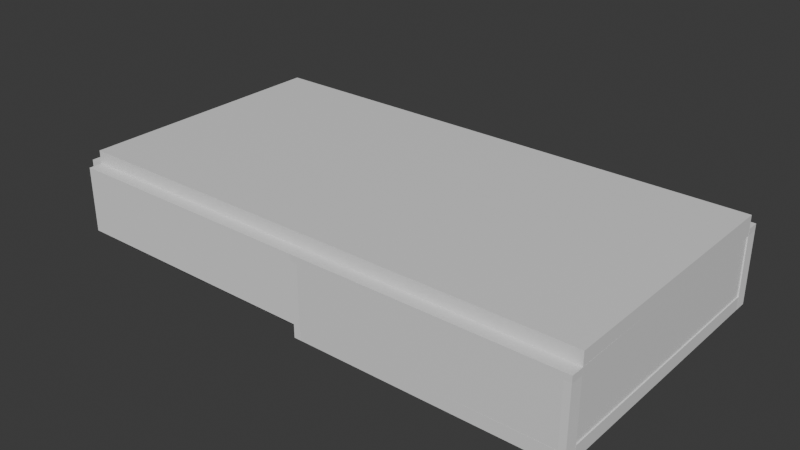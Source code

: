# Source: Trampoline_Park.blend  (saved by Blender 4.0.36; exported with 4.5.12 LTS)
import bpy
from mathutils import Matrix  # noqa: F401  (used for matrix-valued properties, if any)

bpy.ops.wm.read_factory_settings(use_empty=True)
scene = bpy.context.scene
scene.name = 'Scene'

# ---- collections
col_trampoline_park = bpy.data.collections.new('Trampoline Park'); scene.collection.children.link(col_trampoline_park)
col_entrance = bpy.data.collections.new('Entrance'); col_trampoline_park.children.link(col_entrance)
col_cash_register = bpy.data.collections.new('Cash Register'); col_trampoline_park.children.link(col_cash_register)
col_atm = bpy.data.collections.new('ATM'); col_trampoline_park.children.link(col_atm)

# ---- materials (node trees are filled in below, after node groups)
mat_material = bpy.data.materials.new('Material')
mat_material.alpha_threshold = 0.0
mat_material.roughness = 0.5
mat_material.line_color = (0.0, 0.0, 0.0, 1.0)
mat_material_001 = bpy.data.materials.new('Material.001')
mat_material_001.alpha_threshold = 0.0
mat_material_001.roughness = 0.5
mat_material_001.line_color = (0.0, 0.0, 0.0, 1.0)
mat_material_002 = bpy.data.materials.new('Material.002')
mat_material_002.alpha_threshold = 0.0
mat_material_002.roughness = 0.5
mat_material_002.line_color = (0.0, 0.0, 0.0, 1.0)
mat_material_013 = bpy.data.materials.new('Material.013')
mat_material_013.alpha_threshold = 0.0
mat_material_013.roughness = 0.5
mat_material_013.line_color = (0.0, 0.0, 0.0, 1.0)
mat_material_006 = bpy.data.materials.new('Material.006')
mat_material_006.alpha_threshold = 0.0
mat_material_006.roughness = 0.5
mat_material_006.line_color = (0.0, 0.0, 0.0, 1.0)
mat_material_007 = bpy.data.materials.new('Material.007')
mat_material_007.alpha_threshold = 0.0
mat_material_007.roughness = 0.5
mat_material_007.line_color = (0.0, 0.0, 0.0, 1.0)
mat_material_009 = bpy.data.materials.new('Material.009')
mat_material_009.alpha_threshold = 0.0
mat_material_009.roughness = 0.5
mat_material_009.line_color = (0.0, 0.0, 0.0, 1.0)
mat_material_011 = bpy.data.materials.new('Material.011')
mat_material_011.alpha_threshold = 0.0
mat_material_011.roughness = 0.5
mat_material_011.line_color = (0.0, 0.0, 0.0, 1.0)
mat_material_012 = bpy.data.materials.new('Material.012')
mat_material_012.alpha_threshold = 0.0
mat_material_012.roughness = 0.5
mat_material_012.line_color = (0.0, 0.0, 0.0, 1.0)
mat_material_017 = bpy.data.materials.new('Material.017')
mat_material_017.alpha_threshold = 0.0
mat_material_017.roughness = 0.5
mat_material_017.line_color = (0.0, 0.0, 0.0, 1.0)
mat_material_015 = bpy.data.materials.new('Material.015')
mat_material_015.alpha_threshold = 0.0
mat_material_015.roughness = 0.5
mat_material_015.line_color = (0.0, 0.0, 0.0, 1.0)
mat_material_016 = bpy.data.materials.new('Material.016')
mat_material_016.alpha_threshold = 0.0
mat_material_016.roughness = 0.5
mat_material_016.line_color = (0.0, 0.0, 0.0, 1.0)
mat_material_003 = bpy.data.materials.new('Material.003')
mat_material_003.alpha_threshold = 0.0
mat_material_003.roughness = 0.5
mat_material_003.line_color = (0.0, 0.0, 0.0, 1.0)
mat_material_004 = bpy.data.materials.new('Material.004')
mat_material_004.alpha_threshold = 0.0
mat_material_004.roughness = 0.5
mat_material_004.line_color = (0.0, 0.0, 0.0, 1.0)
mat_material_010 = bpy.data.materials.new('Material.010')
mat_material_010.alpha_threshold = 0.0
mat_material_010.roughness = 0.5
mat_material_010.line_color = (0.0, 0.0, 0.0, 1.0)

# ---- material node trees
mat_material.use_nodes = True; mat_material.node_tree.nodes.clear()
_N = mat_material.node_tree.nodes; _L = mat_material.node_tree.links
n0 = _N.new('ShaderNodeOutputMaterial'); n0.name = 'Material Output'; n0.location = (300, 300)
n1 = _N.new('ShaderNodeBsdfPrincipled'); n1.name = 'Principled BSDF'; n1.location = (10, 300)
n1.inputs[3].default_value = 1.45
_L.new(n1.outputs[0], n0.inputs[0])
n0.is_active_output = True
mat_material_001.use_nodes = True; mat_material_001.node_tree.nodes.clear()
_N = mat_material_001.node_tree.nodes; _L = mat_material_001.node_tree.links
n0 = _N.new('ShaderNodeOutputMaterial'); n0.name = 'Material Output'; n0.location = (300, 300)
n1 = _N.new('ShaderNodeBsdfPrincipled'); n1.name = 'Principled BSDF'; n1.location = (10, 300)
n1.inputs[3].default_value = 1.45
_L.new(n1.outputs[0], n0.inputs[0])
n0.is_active_output = True
mat_material_002.use_nodes = True; mat_material_002.node_tree.nodes.clear()
_N = mat_material_002.node_tree.nodes; _L = mat_material_002.node_tree.links
n0 = _N.new('ShaderNodeOutputMaterial'); n0.name = 'Material Output'; n0.location = (300, 300)
n1 = _N.new('ShaderNodeBsdfPrincipled'); n1.name = 'Principled BSDF'; n1.location = (10, 300)
n1.inputs[3].default_value = 1.45
_L.new(n1.outputs[0], n0.inputs[0])
n0.is_active_output = True
mat_material_013.use_nodes = True; mat_material_013.node_tree.nodes.clear()
_N = mat_material_013.node_tree.nodes; _L = mat_material_013.node_tree.links
n0 = _N.new('ShaderNodeOutputMaterial'); n0.name = 'Material Output'; n0.location = (300, 300)
n1 = _N.new('ShaderNodeBsdfPrincipled'); n1.name = 'Principled BSDF'; n1.location = (10, 300)
n1.inputs[3].default_value = 1.45
_L.new(n1.outputs[0], n0.inputs[0])
n0.is_active_output = True
mat_material_006.use_nodes = True; mat_material_006.node_tree.nodes.clear()
_N = mat_material_006.node_tree.nodes; _L = mat_material_006.node_tree.links
n0 = _N.new('ShaderNodeOutputMaterial'); n0.name = 'Material Output'; n0.location = (300, 300)
n1 = _N.new('ShaderNodeBsdfPrincipled'); n1.name = 'Principled BSDF'; n1.location = (10, 300)
n1.inputs[3].default_value = 1.45
_L.new(n1.outputs[0], n0.inputs[0])
n0.is_active_output = True
mat_material_007.use_nodes = True; mat_material_007.node_tree.nodes.clear()
_N = mat_material_007.node_tree.nodes; _L = mat_material_007.node_tree.links
n0 = _N.new('ShaderNodeOutputMaterial'); n0.name = 'Material Output'; n0.location = (300, 300)
n1 = _N.new('ShaderNodeBsdfPrincipled'); n1.name = 'Principled BSDF'; n1.location = (10, 300)
n1.inputs[3].default_value = 1.45
_L.new(n1.outputs[0], n0.inputs[0])
n0.is_active_output = True
mat_material_009.use_nodes = True; mat_material_009.node_tree.nodes.clear()
_N = mat_material_009.node_tree.nodes; _L = mat_material_009.node_tree.links
n0 = _N.new('ShaderNodeOutputMaterial'); n0.name = 'Material Output'; n0.location = (300, 300)
n1 = _N.new('ShaderNodeBsdfPrincipled'); n1.name = 'Principled BSDF'; n1.location = (10, 300)
n1.inputs[3].default_value = 1.45
_L.new(n1.outputs[0], n0.inputs[0])
n0.is_active_output = True
mat_material_011.use_nodes = True; mat_material_011.node_tree.nodes.clear()
_N = mat_material_011.node_tree.nodes; _L = mat_material_011.node_tree.links
n0 = _N.new('ShaderNodeOutputMaterial'); n0.name = 'Material Output'; n0.location = (300, 300)
n1 = _N.new('ShaderNodeBsdfPrincipled'); n1.name = 'Principled BSDF'; n1.location = (10, 300)
n1.inputs[3].default_value = 1.45
_L.new(n1.outputs[0], n0.inputs[0])
n0.is_active_output = True
mat_material_012.use_nodes = True; mat_material_012.node_tree.nodes.clear()
_N = mat_material_012.node_tree.nodes; _L = mat_material_012.node_tree.links
n0 = _N.new('ShaderNodeOutputMaterial'); n0.name = 'Material Output'; n0.location = (300, 300)
n1 = _N.new('ShaderNodeBsdfPrincipled'); n1.name = 'Principled BSDF'; n1.location = (10, 300)
n1.inputs[3].default_value = 1.45
_L.new(n1.outputs[0], n0.inputs[0])
n0.is_active_output = True
mat_material_017.use_nodes = True; mat_material_017.node_tree.nodes.clear()
_N = mat_material_017.node_tree.nodes; _L = mat_material_017.node_tree.links
n0 = _N.new('ShaderNodeOutputMaterial'); n0.name = 'Material Output'; n0.location = (300, 300)
n1 = _N.new('ShaderNodeBsdfPrincipled'); n1.name = 'Principled BSDF'; n1.location = (10, 300)
n1.inputs[3].default_value = 1.45
_L.new(n1.outputs[0], n0.inputs[0])
n0.is_active_output = True
mat_material_015.use_nodes = True; mat_material_015.node_tree.nodes.clear()
_N = mat_material_015.node_tree.nodes; _L = mat_material_015.node_tree.links
n0 = _N.new('ShaderNodeOutputMaterial'); n0.name = 'Material Output'; n0.location = (300, 300)
n1 = _N.new('ShaderNodeBsdfPrincipled'); n1.name = 'Principled BSDF'; n1.location = (10, 300)
n1.inputs[3].default_value = 1.45
_L.new(n1.outputs[0], n0.inputs[0])
n0.is_active_output = True
mat_material_016.use_nodes = True; mat_material_016.node_tree.nodes.clear()
_N = mat_material_016.node_tree.nodes; _L = mat_material_016.node_tree.links
n0 = _N.new('ShaderNodeOutputMaterial'); n0.name = 'Material Output'; n0.location = (300, 300)
n1 = _N.new('ShaderNodeBsdfPrincipled'); n1.name = 'Principled BSDF'; n1.location = (10, 300)
n1.inputs[3].default_value = 1.45
_L.new(n1.outputs[0], n0.inputs[0])
n0.is_active_output = True
mat_material_003.use_nodes = True; mat_material_003.node_tree.nodes.clear()
_N = mat_material_003.node_tree.nodes; _L = mat_material_003.node_tree.links
n0 = _N.new('ShaderNodeOutputMaterial'); n0.name = 'Material Output'; n0.location = (300, 300)
n1 = _N.new('ShaderNodeBsdfPrincipled'); n1.name = 'Principled BSDF'; n1.location = (10, 300)
n1.inputs[3].default_value = 1.45
_L.new(n1.outputs[0], n0.inputs[0])
n0.is_active_output = True
mat_material_004.use_nodes = True; mat_material_004.node_tree.nodes.clear()
_N = mat_material_004.node_tree.nodes; _L = mat_material_004.node_tree.links
n0 = _N.new('ShaderNodeOutputMaterial'); n0.name = 'Material Output'; n0.location = (300, 300)
n1 = _N.new('ShaderNodeBsdfPrincipled'); n1.name = 'Principled BSDF'; n1.location = (10, 300)
n1.inputs[3].default_value = 1.45
_L.new(n1.outputs[0], n0.inputs[0])
n0.is_active_output = True
mat_material_010.use_nodes = True; mat_material_010.node_tree.nodes.clear()
_N = mat_material_010.node_tree.nodes; _L = mat_material_010.node_tree.links
n0 = _N.new('ShaderNodeOutputMaterial'); n0.name = 'Material Output'; n0.location = (300, 300)
n1 = _N.new('ShaderNodeBsdfPrincipled'); n1.name = 'Principled BSDF'; n1.location = (10, 300)
n1.inputs[3].default_value = 1.45
_L.new(n1.outputs[0], n0.inputs[0])
n0.is_active_output = True

# ---- world
world_world = bpy.data.worlds.new('World'); scene.world = world_world
world_world.use_nodes = True; world_world.node_tree.nodes.clear()
_N = world_world.node_tree.nodes; _L = world_world.node_tree.links
n0 = _N.new('ShaderNodeOutputWorld'); n0.name = 'World Output'; n0.location = (300, 300)
n1 = _N.new('ShaderNodeBackground'); n1.name = 'Background'; n1.location = (10, 300)
n1.inputs[0].default_value = (0.05088, 0.05088, 0.05088, 1.0)
_L.new(n1.outputs[0], n0.inputs[0])
n0.is_active_output = True
world_world.color = (0.05088, 0.05088, 0.05088)
world_world.use_sun_shadow = False
world_world.sun_shadow_jitter_overblur = 0.0

# ---- meshes
me_cube = bpy.data.meshes.new('Cube')
me_cube.from_pydata([(1.0, 1.0, 1.0), (1.0, 1.0, -1.0), (1.0, -1.0, 1.0), (1.0, -1.0, -1.0), (-1.0, 1.0, 1.0), (-1.0, 1.0, -1.0), (-1.0, -1.0, 1.0), (-1.0, -1.0, -1.0)], [], [(0, 4, 6, 2), (3, 2, 6, 7), (7, 6, 4, 5), (5, 1, 3, 7), (1, 0, 2, 3), (5, 4, 0, 1)])
_uv = me_cube.uv_layers.new(name='UVMap')
_uv.uv.foreach_set('vector', [0.625, 0.5, 0.875, 0.5, 0.875, 0.75, 0.625, 0.75, 0.375, 0.75, 0.625, 0.75, 0.625, 1.0, 0.375, 1.0, 0.375, 0.0, 0.625, 0.0, 0.625, 0.25, 0.375, 0.25, 0.125, 0.5, 0.375, 0.5, 0.375, 0.75, 0.125, 0.75, 0.375, 0.5, 0.625, 0.5, 0.625, 0.75, 0.375, 0.75, 0.375, 0.25, 0.625, 0.25, 0.625, 0.5, 0.375, 0.5])
me_cube.materials.append(mat_material)
me_cube.use_mirror_vertex_groups = False
me_cube.update()
me_cube_001 = bpy.data.meshes.new('Cube.001')
me_cube_001.from_pydata([(-1.0, -1.0, -1.0), (-1.0, -1.0, 1.0), (-1.0, 1.0, -1.0), (-1.0, 1.0, 1.0), (1.0, -1.0, -1.0), (1.0, -1.0, 1.0), (1.0, 1.0, -1.0), (1.0, 1.0, 1.0)], [], [(0, 1, 3, 2), (2, 3, 7, 6), (6, 7, 5, 4), (4, 5, 1, 0), (2, 6, 4, 0), (7, 3, 1, 5)])
_uv = me_cube_001.uv_layers.new(name='UVMap')
_uv.uv.foreach_set('vector', [0.375, 0.0, 0.625, 0.0, 0.625, 0.25, 0.375, 0.25, 0.375, 0.25, 0.625, 0.25, 0.625, 0.5, 0.375, 0.5, 0.375, 0.5, 0.625, 0.5, 0.625, 0.75, 0.375, 0.75, 0.375, 0.75, 0.625, 0.75, 0.625, 1.0, 0.375, 1.0, 0.125, 0.5, 0.375, 0.5, 0.375, 0.75, 0.125, 0.75, 0.625, 0.5, 0.875, 0.5, 0.875, 0.75, 0.625, 0.75])
me_cube_001.update()
me_cube_002 = bpy.data.meshes.new('Cube.002')
me_cube_002.from_pydata([(-1.0, -1.0, -1.0), (-1.0, -1.0, 1.0), (-1.0, 1.0, -1.0), (-1.0, 1.0, 1.0), (1.0, -1.0, -1.0), (1.0, -1.0, 1.0), (1.0, 1.0, -1.0), (1.0, 1.0, 1.0)], [], [(0, 1, 3, 2), (2, 3, 7, 6), (6, 7, 5, 4), (4, 5, 1, 0), (2, 6, 4, 0), (7, 3, 1, 5)])
_uv = me_cube_002.uv_layers.new(name='UVMap')
_uv.uv.foreach_set('vector', [0.375, 0.0, 0.625, 0.0, 0.625, 0.25, 0.375, 0.25, 0.375, 0.25, 0.625, 0.25, 0.625, 0.5, 0.375, 0.5, 0.375, 0.5, 0.625, 0.5, 0.625, 0.75, 0.375, 0.75, 0.375, 0.75, 0.625, 0.75, 0.625, 1.0, 0.375, 1.0, 0.125, 0.5, 0.375, 0.5, 0.375, 0.75, 0.125, 0.75, 0.625, 0.5, 0.875, 0.5, 0.875, 0.75, 0.625, 0.75])
me_cube_002.update()
me_cube_011 = bpy.data.meshes.new('Cube.011')
me_cube_011.from_pydata([(-1.0, -1.0, -0.9), (-1.0, -1.0, 0.9), (-1.0, 1.0, -0.9), (-1.0, 1.0, 0.9), (1.0, -1.0, -0.9), (1.0, -1.0, 0.9), (1.0, 1.0, -0.9), (1.0, 1.0, 0.9)], [], [(0, 1, 3, 2), (2, 3, 7, 6), (6, 7, 5, 4), (4, 5, 1, 0), (2, 6, 4, 0), (7, 3, 1, 5)])
_uv = me_cube_011.uv_layers.new(name='UVMap')
_uv.uv.foreach_set('vector', [0.375, 0.0, 0.625, 0.0, 0.625, 0.25, 0.375, 0.25, 0.375, 0.25, 0.625, 0.25, 0.625, 0.5, 0.375, 0.5, 0.375, 0.5, 0.625, 0.5, 0.625, 0.75, 0.375, 0.75, 0.375, 0.75, 0.625, 0.75, 0.625, 1.0, 0.375, 1.0, 0.125, 0.5, 0.375, 0.5, 0.375, 0.75, 0.125, 0.75, 0.625, 0.5, 0.875, 0.5, 0.875, 0.75, 0.625, 0.75])
me_cube_011.update()
me_cube_012 = bpy.data.meshes.new('Cube.012')
me_cube_012.from_pydata([(-1.0, -1.2, -0.15), (-1.0, -1.2, 0.15), (-1.0, 1.2, -0.15), (-1.0, 1.2, 0.15), (1.0, -1.2, -0.15), (1.0, -1.2, 0.15), (1.0, 1.2, -0.15), (1.0, 1.2, 0.15)], [], [(0, 1, 3, 2), (2, 3, 7, 6), (6, 7, 5, 4), (4, 5, 1, 0), (2, 6, 4, 0), (7, 3, 1, 5)])
_uv = me_cube_012.uv_layers.new(name='UVMap')
_uv.uv.foreach_set('vector', [0.375, 0.0, 0.625, 0.0, 0.625, 0.25, 0.375, 0.25, 0.375, 0.25, 0.625, 0.25, 0.625, 0.5, 0.375, 0.5, 0.375, 0.5, 0.625, 0.5, 0.625, 0.75, 0.375, 0.75, 0.375, 0.75, 0.625, 0.75, 0.625, 1.0, 0.375, 1.0, 0.125, 0.5, 0.375, 0.5, 0.375, 0.75, 0.125, 0.75, 0.625, 0.5, 0.875, 0.5, 0.875, 0.75, 0.625, 0.75])
me_cube_012.update()
me_cube_015 = bpy.data.meshes.new('Cube.015')
me_cube_015.from_pydata([(-1.0, -41.0, -1.0), (-1.0, -41.0, 1.0), (-1.0, -39.0, -1.0), (-1.0, -39.0, 1.0), (1.0, -41.0, -1.0), (1.0, -41.0, 1.0), (1.0, -39.0, -1.0), (1.0, -39.0, 1.0), (-1.0, -21.0, -1.0), (-1.0, -21.0, 1.0), (-1.0, -19.0, -1.0), (-1.0, -19.0, 1.0), (1.0, -21.0, -1.0), (1.0, -21.0, 1.0), (1.0, -19.0, -1.0), (1.0, -19.0, 1.0), (-1.0, -1.0, -1.0), (-1.0, -1.0, 1.0), (-1.0, 1.0, -1.0), (-1.0, 1.0, 1.0), (1.0, -1.0, -1.0), (1.0, -1.0, 1.0), (1.0, 1.0, -1.0), (1.0, 1.0, 1.0), (-1.0, 19.0, -1.0), (-1.0, 19.0, 1.0), (-1.0, 21.0, -1.0), (-1.0, 21.0, 1.0), (1.0, 19.0, -1.0), (1.0, 19.0, 1.0), (1.0, 21.0, -1.0), (1.0, 21.0, 1.0), (-1.0, 39.0, -1.0), (-1.0, 39.0, 1.0), (-1.0, 41.0, -1.0), (-1.0, 41.0, 1.0), (1.0, 39.0, -1.0), (1.0, 39.0, 1.0), (1.0, 41.0, -1.0), (1.0, 41.0, 1.0)], [], [(0, 1, 3, 2), (2, 3, 7, 6), (6, 7, 5, 4), (4, 5, 1, 0), (2, 6, 4, 0), (7, 3, 1, 5), (8, 9, 11, 10), (10, 11, 15, 14), (14, 15, 13, 12), (12, 13, 9, 8), (10, 14, 12, 8), (15, 11, 9, 13), (16, 17, 19, 18), (18, 19, 23, 22), (22, 23, 21, 20), (20, 21, 17, 16), (18, 22, 20, 16), (23, 19, 17, 21), (24, 25, 27, 26), (26, 27, 31, 30), (30, 31, 29, 28), (28, 29, 25, 24), (26, 30, 28, 24), (31, 27, 25, 29), (32, 33, 35, 34), (34, 35, 39, 38), (38, 39, 37, 36), (36, 37, 33, 32), (34, 38, 36, 32), (39, 35, 33, 37)])
_uv = me_cube_015.uv_layers.new(name='UVMap')
_uv.uv.foreach_set('vector', [0.375, 0.0, 0.625, 0.0, 0.625, 0.25, 0.375, 0.25, 0.375, 0.25, 0.625, 0.25, 0.625, 0.5, 0.375, 0.5, 0.375, 0.5, 0.625, 0.5, 0.625, 0.75, 0.375, 0.75, 0.375, 0.75, 0.625, 0.75, 0.625, 1.0, 0.375, 1.0, 0.125, 0.5, 0.375, 0.5, 0.375, 0.75, 0.125, 0.75, 0.625, 0.5, 0.875, 0.5, 0.875, 0.75, 0.625, 0.75, 0.375, 0.0, 0.625, 0.0, 0.625, 0.25, 0.375, 0.25, 0.375, 0.25, 0.625, 0.25, 0.625, 0.5, 0.375, 0.5, 0.375, 0.5, 0.625, 0.5, 0.625, 0.75, 0.375, 0.75, 0.375, 0.75, 0.625, 0.75, 0.625, 1.0, 0.375, 1.0, 0.125, 0.5, 0.375, 0.5, 0.375, 0.75, 0.125, 0.75, 0.625, 0.5, 0.875, 0.5, 0.875, 0.75, 0.625, 0.75, 0.375, 0.0, 0.625, 0.0, 0.625, 0.25, 0.375, 0.25, 0.375, 0.25, 0.625, 0.25, 0.625, 0.5, 0.375, 0.5, 0.375, 0.5, 0.625, 0.5, 0.625, 0.75, 0.375, 0.75, 0.375, 0.75, 0.625, 0.75, 0.625, 1.0, 0.375, 1.0, 0.125, 0.5, 0.375, 0.5, 0.375, 0.75, 0.125, 0.75, 0.625, 0.5, 0.875, 0.5, 0.875, 0.75, 0.625, 0.75, 0.375, 0.0, 0.625, 0.0, 0.625, 0.25, 0.375, 0.25, 0.375, 0.25, 0.625, 0.25, 0.625, 0.5, 0.375, 0.5, 0.375, 0.5, 0.625, 0.5, 0.625, 0.75, 0.375, 0.75, 0.375, 0.75, 0.625, 0.75, 0.625, 1.0, 0.375, 1.0, 0.125, 0.5, 0.375, 0.5, 0.375, 0.75, 0.125, 0.75, 0.625, 0.5, 0.875, 0.5, 0.875, 0.75, 0.625, 0.75, 0.375, 0.0, 0.625, 0.0, 0.625, 0.25, 0.375, 0.25, 0.375, 0.25, 0.625, 0.25, 0.625, 0.5, 0.375, 0.5, 0.375, 0.5, 0.625, 0.5, 0.625, 0.75, 0.375, 0.75, 0.375, 0.75, 0.625, 0.75, 0.625, 1.0, 0.375, 1.0, 0.125, 0.5, 0.375, 0.5, 0.375, 0.75, 0.125, 0.75, 0.625, 0.5, 0.875, 0.5, 0.875, 0.75, 0.625, 0.75])
me_cube_015.update()
me_cube_020 = bpy.data.meshes.new('Cube.020')
me_cube_020.from_pydata([(-1.0, -1.0, -0.9), (-1.0, -1.0, 0.9), (-1.0, 1.0, -0.9), (-1.0, 1.0, 0.9), (1.0, -1.0, -0.9), (1.0, -1.0, 0.9), (1.0, 1.0, -0.9), (1.0, 1.0, 0.9)], [], [(0, 1, 3, 2), (2, 3, 7, 6), (6, 7, 5, 4), (4, 5, 1, 0), (2, 6, 4, 0), (7, 3, 1, 5)])
_uv = me_cube_020.uv_layers.new(name='UVMap')
_uv.uv.foreach_set('vector', [0.375, 0.0, 0.625, 0.0, 0.625, 0.25, 0.375, 0.25, 0.375, 0.25, 0.625, 0.25, 0.625, 0.5, 0.375, 0.5, 0.375, 0.5, 0.625, 0.5, 0.625, 0.75, 0.375, 0.75, 0.375, 0.75, 0.625, 0.75, 0.625, 1.0, 0.375, 1.0, 0.125, 0.5, 0.375, 0.5, 0.375, 0.75, 0.125, 0.75, 0.625, 0.5, 0.875, 0.5, 0.875, 0.75, 0.625, 0.75])
me_cube_020.update()
me_cube_021 = bpy.data.meshes.new('Cube.021')
me_cube_021.from_pydata([(-1.0, -1.2, -0.15), (-1.0, -1.2, 0.15), (-1.0, 1.2, -0.15), (-1.0, 1.2, 0.15), (1.0, -1.2, -0.15), (1.0, -1.2, 0.15), (1.0, 1.2, -0.15), (1.0, 1.2, 0.15)], [], [(0, 1, 3, 2), (2, 3, 7, 6), (6, 7, 5, 4), (4, 5, 1, 0), (2, 6, 4, 0), (7, 3, 1, 5)])
_uv = me_cube_021.uv_layers.new(name='UVMap')
_uv.uv.foreach_set('vector', [0.375, 0.0, 0.625, 0.0, 0.625, 0.25, 0.375, 0.25, 0.375, 0.25, 0.625, 0.25, 0.625, 0.5, 0.375, 0.5, 0.375, 0.5, 0.625, 0.5, 0.625, 0.75, 0.375, 0.75, 0.375, 0.75, 0.625, 0.75, 0.625, 1.0, 0.375, 1.0, 0.125, 0.5, 0.375, 0.5, 0.375, 0.75, 0.125, 0.75, 0.625, 0.5, 0.875, 0.5, 0.875, 0.75, 0.625, 0.75])
me_cube_021.update()
me_cube_022 = bpy.data.meshes.new('Cube.022')
me_cube_022.from_pydata([(-1.0, -1.0, -1.0), (-1.0, -1.0, 1.0), (-1.0, 1.0, -1.0), (-1.0, 1.0, 1.0), (1.0, -1.0, -1.0), (1.0, -1.0, 1.0), (1.0, 1.0, -1.0), (1.0, 1.0, 1.0)], [], [(0, 1, 3, 2), (2, 3, 7, 6), (6, 7, 5, 4), (4, 5, 1, 0), (2, 6, 4, 0), (7, 3, 1, 5)])
_uv = me_cube_022.uv_layers.new(name='UVMap')
_uv.uv.foreach_set('vector', [0.375, 0.0, 0.625, 0.0, 0.625, 0.25, 0.375, 0.25, 0.375, 0.25, 0.625, 0.25, 0.625, 0.5, 0.375, 0.5, 0.375, 0.5, 0.625, 0.5, 0.625, 0.75, 0.375, 0.75, 0.375, 0.75, 0.625, 0.75, 0.625, 1.0, 0.375, 1.0, 0.125, 0.5, 0.375, 0.5, 0.375, 0.75, 0.125, 0.75, 0.625, 0.5, 0.875, 0.5, 0.875, 0.75, 0.625, 0.75])
me_cube_022.update()
me_cube_023 = bpy.data.meshes.new('Cube.023')
me_cube_023.from_pydata([(-1.0, -0.82, -1.0), (-1.0, -0.82, 1.0), (-1.0, 0.82, -1.0), (-1.0, 0.82, 1.0), (1.0, -0.82, -1.0), (1.0, -0.82, 1.0), (1.0, 0.82, -1.0), (1.0, 0.82, 1.0)], [], [(0, 1, 3, 2), (2, 3, 7, 6), (6, 7, 5, 4), (4, 5, 1, 0), (2, 6, 4, 0), (7, 3, 1, 5)])
_uv = me_cube_023.uv_layers.new(name='UVMap')
_uv.uv.foreach_set('vector', [0.375, 0.0, 0.625, 0.0, 0.625, 0.25, 0.375, 0.25, 0.375, 0.25, 0.625, 0.25, 0.625, 0.5, 0.375, 0.5, 0.375, 0.5, 0.625, 0.5, 0.625, 0.75, 0.375, 0.75, 0.375, 0.75, 0.625, 0.75, 0.625, 1.0, 0.375, 1.0, 0.125, 0.5, 0.375, 0.5, 0.375, 0.75, 0.125, 0.75, 0.625, 0.5, 0.875, 0.5, 0.875, 0.75, 0.625, 0.75])
me_cube_023.update()
me_cube_003 = bpy.data.meshes.new('Cube.003')
me_cube_003.from_pydata([(1.0, 1.0, 1.0), (1.0, 1.0, -1.0), (1.0, -1.0, 1.0), (1.0, -1.0, -1.0), (-1.0, 1.0, 1.0), (-1.0, 1.0, -1.0), (-1.0, -1.0, 1.0), (-1.0, -1.0, -1.0)], [], [(0, 4, 6, 2), (3, 2, 6, 7), (7, 6, 4, 5), (5, 1, 3, 7), (1, 0, 2, 3), (5, 4, 0, 1)])
_uv = me_cube_003.uv_layers.new(name='UVMap')
_uv.uv.foreach_set('vector', [0.625, 0.5, 0.875, 0.5, 0.875, 0.75, 0.625, 0.75, 0.375, 0.75, 0.625, 0.75, 0.625, 1.0, 0.375, 1.0, 0.375, 0.0, 0.625, 0.0, 0.625, 0.25, 0.375, 0.25, 0.125, 0.5, 0.375, 0.5, 0.375, 0.75, 0.125, 0.75, 0.375, 0.5, 0.625, 0.5, 0.625, 0.75, 0.375, 0.75, 0.375, 0.25, 0.625, 0.25, 0.625, 0.5, 0.375, 0.5])
me_cube_003.materials.append(mat_material_001)
me_cube_003.use_mirror_vertex_groups = False
me_cube_003.update()
me_cube_035 = bpy.data.meshes.new('Cube.035')
me_cube_035.from_pydata([(0.5, 1.0, 1.0), (0.5, 1.0, -1.0), (0.5, -1.0, 1.0), (0.5, -1.0, -1.0), (-0.5, 1.0, 1.0), (-0.5, 1.0, -1.0), (-0.5, -1.0, 1.0), (-0.5, -1.0, -1.0)], [], [(0, 4, 6, 2), (3, 2, 6, 7), (7, 6, 4, 5), (5, 1, 3, 7), (1, 0, 2, 3), (5, 4, 0, 1)])
_uv = me_cube_035.uv_layers.new(name='UVMap')
_uv.uv.foreach_set('vector', [0.625, 0.5, 0.875, 0.5, 0.875, 0.75, 0.625, 0.75, 0.375, 0.75, 0.625, 0.75, 0.625, 1.0, 0.375, 1.0, 0.375, 0.0, 0.625, 0.0, 0.625, 0.25, 0.375, 0.25, 0.125, 0.5, 0.375, 0.5, 0.375, 0.75, 0.125, 0.75, 0.375, 0.5, 0.625, 0.5, 0.625, 0.75, 0.375, 0.75, 0.375, 0.25, 0.625, 0.25, 0.625, 0.5, 0.375, 0.5])
me_cube_035.materials.append(mat_material_002)
me_cube_035.use_mirror_vertex_groups = False
me_cube_035.update()
me_cube_052 = bpy.data.meshes.new('Cube.052')
me_cube_052.from_pydata([(0.5, 1.0, 1.0), (0.5, 1.0, -1.0), (0.5, -1.0, 1.0), (0.5, -1.0, -1.0), (-0.5, 1.0, 1.0), (-0.5, 1.0, -1.0), (-0.5, -1.0, 1.0), (-0.5, -1.0, -1.0)], [], [(0, 4, 6, 2), (3, 2, 6, 7), (7, 6, 4, 5), (5, 1, 3, 7), (1, 0, 2, 3), (5, 4, 0, 1)])
_uv = me_cube_052.uv_layers.new(name='UVMap')
_uv.uv.foreach_set('vector', [0.625, 0.5, 0.875, 0.5, 0.875, 0.75, 0.625, 0.75, 0.375, 0.75, 0.625, 0.75, 0.625, 1.0, 0.375, 1.0, 0.375, 0.0, 0.625, 0.0, 0.625, 0.25, 0.375, 0.25, 0.125, 0.5, 0.375, 0.5, 0.375, 0.75, 0.125, 0.75, 0.375, 0.5, 0.625, 0.5, 0.625, 0.75, 0.375, 0.75, 0.375, 0.25, 0.625, 0.25, 0.625, 0.5, 0.375, 0.5])
me_cube_052.materials.append(mat_material_013)
me_cube_052.use_mirror_vertex_groups = False
me_cube_052.update()
me_cube_039 = bpy.data.meshes.new('Cube.039')
me_cube_039.from_pydata([(0.5, 1.0, 1.0), (0.5, 1.0, -1.0), (0.5, -1.0, 1.0), (0.5, -1.0, -1.0), (-0.5, 1.0, 1.0), (-0.5, 1.0, -1.0), (-0.5, -1.0, 1.0), (-0.5, -1.0, -1.0)], [], [(0, 4, 6, 2), (3, 2, 6, 7), (7, 6, 4, 5), (5, 1, 3, 7), (1, 0, 2, 3), (5, 4, 0, 1)])
_uv = me_cube_039.uv_layers.new(name='UVMap')
_uv.uv.foreach_set('vector', [0.625, 0.5, 0.875, 0.5, 0.875, 0.75, 0.625, 0.75, 0.375, 0.75, 0.625, 0.75, 0.625, 1.0, 0.375, 1.0, 0.375, 0.0, 0.625, 0.0, 0.625, 0.25, 0.375, 0.25, 0.125, 0.5, 0.375, 0.5, 0.375, 0.75, 0.125, 0.75, 0.375, 0.5, 0.625, 0.5, 0.625, 0.75, 0.375, 0.75, 0.375, 0.25, 0.625, 0.25, 0.625, 0.5, 0.375, 0.5])
me_cube_039.materials.append(mat_material_006)
me_cube_039.use_mirror_vertex_groups = False
me_cube_039.update()
me_cube_040 = bpy.data.meshes.new('Cube.040')
me_cube_040.from_pydata([(1.0, 1.026, 0.9), (1.0, 1.026, -0.9), (1.0, -1.026, 0.9), (1.0, -1.026, -0.9), (-1.0, 1.026, 0.9), (-1.0, 1.026, -0.9), (-1.0, -1.026, 0.9), (-1.0, -1.026, -0.9)], [], [(0, 4, 6, 2), (3, 2, 6, 7), (7, 6, 4, 5), (5, 1, 3, 7), (1, 0, 2, 3), (5, 4, 0, 1)])
_uv = me_cube_040.uv_layers.new(name='UVMap')
_uv.uv.foreach_set('vector', [0.625, 0.5, 0.875, 0.5, 0.875, 0.75, 0.625, 0.75, 0.375, 0.75, 0.625, 0.75, 0.625, 1.0, 0.375, 1.0, 0.375, 0.0, 0.625, 0.0, 0.625, 0.25, 0.375, 0.25, 0.125, 0.5, 0.375, 0.5, 0.375, 0.75, 0.125, 0.75, 0.375, 0.5, 0.625, 0.5, 0.625, 0.75, 0.375, 0.75, 0.375, 0.25, 0.625, 0.25, 0.625, 0.5, 0.375, 0.5])
me_cube_040.materials.append(mat_material_007)
me_cube_040.use_mirror_vertex_groups = False
me_cube_040.update()
me_cube_042 = bpy.data.meshes.new('Cube.042')
me_cube_042.from_pydata([(0.5, 1.0, 1.0), (0.5, 1.0, -1.0), (0.5, -1.0, 1.0), (0.5, -1.0, -1.0), (-0.5, 1.0, 1.0), (-0.5, 1.0, -1.0), (-0.5, -1.0, 1.0), (-0.5, -1.0, -1.0)], [], [(0, 4, 6, 2), (3, 2, 6, 7), (7, 6, 4, 5), (5, 1, 3, 7), (1, 0, 2, 3), (5, 4, 0, 1)])
_uv = me_cube_042.uv_layers.new(name='UVMap')
_uv.uv.foreach_set('vector', [0.625, 0.5, 0.875, 0.5, 0.875, 0.75, 0.625, 0.75, 0.375, 0.75, 0.625, 0.75, 0.625, 1.0, 0.375, 1.0, 0.375, 0.0, 0.625, 0.0, 0.625, 0.25, 0.375, 0.25, 0.125, 0.5, 0.375, 0.5, 0.375, 0.75, 0.125, 0.75, 0.375, 0.5, 0.625, 0.5, 0.625, 0.75, 0.375, 0.75, 0.375, 0.25, 0.625, 0.25, 0.625, 0.5, 0.375, 0.5])
me_cube_042.materials.append(mat_material_009)
me_cube_042.use_mirror_vertex_groups = False
me_cube_042.update()
me_cube_048 = bpy.data.meshes.new('Cube.048')
me_cube_048.from_pydata([(0.5, 1.053, 1.0), (0.5, 1.053, -1.0), (0.5, -1.053, 1.0), (0.5, -1.053, -1.0), (-0.5, 1.053, 1.0), (-0.5, 1.053, -1.0), (-0.5, -1.053, 1.0), (-0.5, -1.053, -1.0)], [], [(0, 4, 6, 2), (3, 2, 6, 7), (7, 6, 4, 5), (5, 1, 3, 7), (1, 0, 2, 3), (5, 4, 0, 1)])
_uv = me_cube_048.uv_layers.new(name='UVMap')
_uv.uv.foreach_set('vector', [0.625, 0.5, 0.875, 0.5, 0.875, 0.75, 0.625, 0.75, 0.375, 0.75, 0.625, 0.75, 0.625, 1.0, 0.375, 1.0, 0.375, 0.0, 0.625, 0.0, 0.625, 0.25, 0.375, 0.25, 0.125, 0.5, 0.375, 0.5, 0.375, 0.75, 0.125, 0.75, 0.375, 0.5, 0.625, 0.5, 0.625, 0.75, 0.375, 0.75, 0.375, 0.25, 0.625, 0.25, 0.625, 0.5, 0.375, 0.5])
me_cube_048.materials.append(mat_material_011)
me_cube_048.use_mirror_vertex_groups = False
me_cube_048.update()
me_cube_049 = bpy.data.meshes.new('Cube.049')
me_cube_049.from_pydata([(-1.0, -1.0, -1.375), (-1.0, -1.0, 1.375), (-1.0, 1.0, -1.375), (-1.0, 1.0, 1.375), (1.0, -1.0, -1.375), (1.0, -1.0, 1.375), (1.0, 1.0, -1.375), (1.0, 1.0, 1.375)], [], [(0, 1, 3, 2), (2, 3, 7, 6), (6, 7, 5, 4), (4, 5, 1, 0), (2, 6, 4, 0), (7, 3, 1, 5)])
_uv = me_cube_049.uv_layers.new(name='UVMap')
_uv.uv.foreach_set('vector', [0.375, 0.0, 0.625, 0.0, 0.625, 0.25, 0.375, 0.25, 0.375, 0.25, 0.625, 0.25, 0.625, 0.5, 0.375, 0.5, 0.375, 0.5, 0.625, 0.5, 0.625, 0.75, 0.375, 0.75, 0.375, 0.75, 0.625, 0.75, 0.625, 1.0, 0.375, 1.0, 0.125, 0.5, 0.375, 0.5, 0.375, 0.75, 0.125, 0.75, 0.625, 0.5, 0.875, 0.5, 0.875, 0.75, 0.625, 0.75])
me_cube_049.update()
me_cube_050 = bpy.data.meshes.new('Cube.050')
me_cube_050.from_pydata([(-1.0, -1.0, -1.375), (-1.0, -1.0, 1.375), (-1.0, 1.0, -1.375), (-1.0, 1.0, 1.375), (1.0, -1.0, -1.375), (1.0, -1.0, 1.375), (1.0, 1.0, -1.375), (1.0, 1.0, 1.375)], [], [(0, 1, 3, 2), (2, 3, 7, 6), (6, 7, 5, 4), (4, 5, 1, 0), (2, 6, 4, 0), (7, 3, 1, 5)])
_uv = me_cube_050.uv_layers.new(name='UVMap')
_uv.uv.foreach_set('vector', [0.375, 0.0, 0.625, 0.0, 0.625, 0.25, 0.375, 0.25, 0.375, 0.25, 0.625, 0.25, 0.625, 0.5, 0.375, 0.5, 0.375, 0.5, 0.625, 0.5, 0.625, 0.75, 0.375, 0.75, 0.375, 0.75, 0.625, 0.75, 0.625, 1.0, 0.375, 1.0, 0.125, 0.5, 0.375, 0.5, 0.375, 0.75, 0.125, 0.75, 0.625, 0.5, 0.875, 0.5, 0.875, 0.75, 0.625, 0.75])
me_cube_050.update()
me_cube_051 = bpy.data.meshes.new('Cube.051')
me_cube_051.from_pydata([(0.45, 1.053, 1.125), (0.45, 1.053, -1.125), (0.45, -1.053, 1.125), (0.45, -1.053, -1.125), (-0.45, 1.053, 1.125), (-0.45, 1.053, -1.125), (-0.45, -1.053, 1.125), (-0.45, -1.053, -1.125)], [], [(0, 4, 6, 2), (3, 2, 6, 7), (7, 6, 4, 5), (5, 1, 3, 7), (1, 0, 2, 3), (5, 4, 0, 1)])
_uv = me_cube_051.uv_layers.new(name='UVMap')
_uv.uv.foreach_set('vector', [0.625, 0.5, 0.875, 0.5, 0.875, 0.75, 0.625, 0.75, 0.375, 0.75, 0.625, 0.75, 0.625, 1.0, 0.375, 1.0, 0.375, 0.0, 0.625, 0.0, 0.625, 0.25, 0.375, 0.25, 0.125, 0.5, 0.375, 0.5, 0.375, 0.75, 0.125, 0.75, 0.375, 0.5, 0.625, 0.5, 0.625, 0.75, 0.375, 0.75, 0.375, 0.25, 0.625, 0.25, 0.625, 0.5, 0.375, 0.5])
me_cube_051.materials.append(mat_material_012)
me_cube_051.use_mirror_vertex_groups = False
me_cube_051.update()
me_cube_054 = bpy.data.meshes.new('Cube.054')
me_cube_054.from_pydata([(-1.0, -1.0, -1.0), (-1.0, -1.0, 1.0), (-1.0, 1.0, -1.0), (-1.0, 1.0, 1.0), (1.0, -1.0, -1.0), (1.0, -1.0, 1.0), (1.0, 1.0, -1.0), (1.0, 1.0, 1.0)], [], [(0, 1, 3, 2), (2, 3, 7, 6), (6, 7, 5, 4), (4, 5, 1, 0), (2, 6, 4, 0), (7, 3, 1, 5)])
_uv = me_cube_054.uv_layers.new(name='UVMap')
_uv.uv.foreach_set('vector', [0.375, 0.0, 0.625, 0.0, 0.625, 0.25, 0.375, 0.25, 0.375, 0.25, 0.625, 0.25, 0.625, 0.5, 0.375, 0.5, 0.375, 0.5, 0.625, 0.5, 0.625, 0.75, 0.375, 0.75, 0.375, 0.75, 0.625, 0.75, 0.625, 1.0, 0.375, 1.0, 0.125, 0.5, 0.375, 0.5, 0.375, 0.75, 0.125, 0.75, 0.625, 0.5, 0.875, 0.5, 0.875, 0.75, 0.625, 0.75])
me_cube_054.update()
me_cube_034 = bpy.data.meshes.new('Cube.034')
me_cube_034.from_pydata([(-1.0, -1.0, -0.9), (-1.0, -1.0, 0.9), (-1.0, 1.0, -0.9), (-1.0, 1.0, 0.9), (1.0, -1.0, -0.9), (1.0, -1.0, 0.9), (1.0, 1.0, -0.9), (1.0, 1.0, 0.9)], [], [(0, 1, 3, 2), (2, 3, 7, 6), (6, 7, 5, 4), (4, 5, 1, 0), (2, 6, 4, 0), (7, 3, 1, 5)])
_uv = me_cube_034.uv_layers.new(name='UVMap')
_uv.uv.foreach_set('vector', [0.375, 0.0, 0.625, 0.0, 0.625, 0.25, 0.375, 0.25, 0.375, 0.25, 0.625, 0.25, 0.625, 0.5, 0.375, 0.5, 0.375, 0.5, 0.625, 0.5, 0.625, 0.75, 0.375, 0.75, 0.375, 0.75, 0.625, 0.75, 0.625, 1.0, 0.375, 1.0, 0.125, 0.5, 0.375, 0.5, 0.375, 0.75, 0.125, 0.75, 0.625, 0.5, 0.875, 0.5, 0.875, 0.75, 0.625, 0.75])
me_cube_034.update()
me_cube_043 = bpy.data.meshes.new('Cube.043')
me_cube_043.from_pydata([(-1.0, -1.0, -1.0), (-1.0, -1.0, 1.0), (-1.0, 1.0, -1.0), (-1.0, 1.0, 1.0), (1.0, -1.0, -1.0), (1.0, -1.0, 1.0), (1.0, 1.0, -1.0), (1.0, 1.0, 1.0)], [], [(0, 1, 3, 2), (2, 3, 7, 6), (6, 7, 5, 4), (4, 5, 1, 0), (2, 6, 4, 0), (7, 3, 1, 5)])
_uv = me_cube_043.uv_layers.new(name='UVMap')
_uv.uv.foreach_set('vector', [0.375, 0.0, 0.625, 0.0, 0.625, 0.25, 0.375, 0.25, 0.375, 0.25, 0.625, 0.25, 0.625, 0.5, 0.375, 0.5, 0.375, 0.5, 0.625, 0.5, 0.625, 0.75, 0.375, 0.75, 0.375, 0.75, 0.625, 0.75, 0.625, 1.0, 0.375, 1.0, 0.125, 0.5, 0.375, 0.5, 0.375, 0.75, 0.125, 0.75, 0.625, 0.5, 0.875, 0.5, 0.875, 0.75, 0.625, 0.75])
me_cube_043.update()
me_cube_044 = bpy.data.meshes.new('Cube.044')
me_cube_044.from_pydata([(-1.0, -1.0, -1.0), (-1.0, -1.0, 1.0), (-1.0, 1.0, -1.0), (-1.0, 1.0, 1.0), (1.0, -1.0, -1.0), (1.0, -1.0, 1.0), (1.0, 1.0, -1.0), (1.0, 1.0, 1.0)], [], [(0, 1, 3, 2), (2, 3, 7, 6), (6, 7, 5, 4), (4, 5, 1, 0), (2, 6, 4, 0), (7, 3, 1, 5)])
_uv = me_cube_044.uv_layers.new(name='UVMap')
_uv.uv.foreach_set('vector', [0.375, 0.0, 0.625, 0.0, 0.625, 0.25, 0.375, 0.25, 0.375, 0.25, 0.625, 0.25, 0.625, 0.5, 0.375, 0.5, 0.375, 0.5, 0.625, 0.5, 0.625, 0.75, 0.375, 0.75, 0.375, 0.75, 0.625, 0.75, 0.625, 1.0, 0.375, 1.0, 0.125, 0.5, 0.375, 0.5, 0.375, 0.75, 0.125, 0.75, 0.625, 0.5, 0.875, 0.5, 0.875, 0.75, 0.625, 0.75])
me_cube_044.update()
me_cube_045 = bpy.data.meshes.new('Cube.045')
me_cube_045.from_pydata([(-1.0, -1.0, -1.0), (-1.0, -1.0, 0.8947), (-1.0, 1.0, -1.0), (-1.0, 1.0, 0.8947), (1.0, -1.0, -1.0), (1.0, -1.0, 0.8947), (1.0, 1.0, -1.0), (1.0, 1.0, 0.8947)], [], [(0, 1, 3, 2), (2, 3, 7, 6), (6, 7, 5, 4), (4, 5, 1, 0), (2, 6, 4, 0), (7, 3, 1, 5)])
_uv = me_cube_045.uv_layers.new(name='UVMap')
_uv.uv.foreach_set('vector', [0.375, 0.0, 0.625, 0.0, 0.625, 0.25, 0.375, 0.25, 0.375, 0.25, 0.625, 0.25, 0.625, 0.5, 0.375, 0.5, 0.375, 0.5, 0.625, 0.5, 0.625, 0.75, 0.375, 0.75, 0.375, 0.75, 0.625, 0.75, 0.625, 1.0, 0.375, 1.0, 0.125, 0.5, 0.375, 0.5, 0.375, 0.75, 0.125, 0.75, 0.625, 0.5, 0.875, 0.5, 0.875, 0.75, 0.625, 0.75])
me_cube_045.update()
me_cube_017 = bpy.data.meshes.new('Cube.017')
me_cube_017.from_pydata([(1.0, 1.026, 0.9), (1.0, 1.026, -0.9), (1.0, -1.026, 0.9), (1.0, -1.026, -0.9), (-1.0, 1.026, 0.9), (-1.0, 1.026, -0.9), (-1.0, -1.026, 0.9), (-1.0, -1.026, -0.9)], [], [(0, 4, 6, 2), (3, 2, 6, 7), (7, 6, 4, 5), (5, 1, 3, 7), (1, 0, 2, 3), (5, 4, 0, 1)])
_uv = me_cube_017.uv_layers.new(name='UVMap')
_uv.uv.foreach_set('vector', [0.625, 0.5, 0.875, 0.5, 0.875, 0.75, 0.625, 0.75, 0.375, 0.75, 0.625, 0.75, 0.625, 1.0, 0.375, 1.0, 0.375, 0.0, 0.625, 0.0, 0.625, 0.25, 0.375, 0.25, 0.125, 0.5, 0.375, 0.5, 0.375, 0.75, 0.125, 0.75, 0.375, 0.5, 0.625, 0.5, 0.625, 0.75, 0.375, 0.75, 0.375, 0.25, 0.625, 0.25, 0.625, 0.5, 0.375, 0.5])
me_cube_017.materials.append(mat_material_017)
me_cube_017.use_mirror_vertex_groups = False
me_cube_017.update()
me_cube_018 = bpy.data.meshes.new('Cube.018')
me_cube_018.from_pydata([(-1.0, -1.0, -1.0), (-1.0, -1.0, 0.8947), (-1.0, 1.0, -1.0), (-1.0, 1.0, 0.8947), (1.0, -1.0, -1.0), (1.0, -1.0, 0.8947), (1.0, 1.0, -1.0), (1.0, 1.0, 0.8947)], [], [(0, 1, 3, 2), (2, 3, 7, 6), (6, 7, 5, 4), (4, 5, 1, 0), (2, 6, 4, 0), (7, 3, 1, 5)])
_uv = me_cube_018.uv_layers.new(name='UVMap')
_uv.uv.foreach_set('vector', [0.375, 0.0, 0.625, 0.0, 0.625, 0.25, 0.375, 0.25, 0.375, 0.25, 0.625, 0.25, 0.625, 0.5, 0.375, 0.5, 0.375, 0.5, 0.625, 0.5, 0.625, 0.75, 0.375, 0.75, 0.375, 0.75, 0.625, 0.75, 0.625, 1.0, 0.375, 1.0, 0.125, 0.5, 0.375, 0.5, 0.375, 0.75, 0.125, 0.75, 0.625, 0.5, 0.875, 0.5, 0.875, 0.75, 0.625, 0.75])
me_cube_018.update()
me_cube_005 = bpy.data.meshes.new('Cube.005')
me_cube_005.from_pydata([(-1.0, -1.0, -1.375), (-1.0, -1.0, 1.375), (-1.0, 1.0, -1.375), (-1.0, 1.0, 1.375), (1.0, -1.0, -1.375), (1.0, -1.0, 1.375), (1.0, 1.0, -1.375), (1.0, 1.0, 1.375)], [], [(0, 1, 3, 2), (2, 3, 7, 6), (6, 7, 5, 4), (4, 5, 1, 0), (2, 6, 4, 0), (7, 3, 1, 5)])
_uv = me_cube_005.uv_layers.new(name='UVMap')
_uv.uv.foreach_set('vector', [0.375, 0.0, 0.625, 0.0, 0.625, 0.25, 0.375, 0.25, 0.375, 0.25, 0.625, 0.25, 0.625, 0.5, 0.375, 0.5, 0.375, 0.5, 0.625, 0.5, 0.625, 0.75, 0.375, 0.75, 0.375, 0.75, 0.625, 0.75, 0.625, 1.0, 0.375, 1.0, 0.125, 0.5, 0.375, 0.5, 0.375, 0.75, 0.125, 0.75, 0.625, 0.5, 0.875, 0.5, 0.875, 0.75, 0.625, 0.75])
me_cube_005.update()
me_cube_013 = bpy.data.meshes.new('Cube.013')
me_cube_013.from_pydata([(-1.0, -1.0, -1.375), (-1.0, -1.0, 1.375), (-1.0, 1.0, -1.375), (-1.0, 1.0, 1.375), (1.0, -1.0, -1.375), (1.0, -1.0, 1.375), (1.0, 1.0, -1.375), (1.0, 1.0, 1.375)], [], [(0, 1, 3, 2), (2, 3, 7, 6), (6, 7, 5, 4), (4, 5, 1, 0), (2, 6, 4, 0), (7, 3, 1, 5)])
_uv = me_cube_013.uv_layers.new(name='UVMap')
_uv.uv.foreach_set('vector', [0.375, 0.0, 0.625, 0.0, 0.625, 0.25, 0.375, 0.25, 0.375, 0.25, 0.625, 0.25, 0.625, 0.5, 0.375, 0.5, 0.375, 0.5, 0.625, 0.5, 0.625, 0.75, 0.375, 0.75, 0.375, 0.75, 0.625, 0.75, 0.625, 1.0, 0.375, 1.0, 0.125, 0.5, 0.375, 0.5, 0.375, 0.75, 0.125, 0.75, 0.625, 0.5, 0.875, 0.5, 0.875, 0.75, 0.625, 0.75])
me_cube_013.update()
me_cube_014 = bpy.data.meshes.new('Cube.014')
me_cube_014.from_pydata([(0.5, 1.053, 1.0), (0.5, 1.053, -1.0), (0.5, -1.053, 1.0), (0.5, -1.053, -1.0), (-0.5, 1.053, 1.0), (-0.5, 1.053, -1.0), (-0.5, -1.053, 1.0), (-0.5, -1.053, -1.0)], [], [(0, 4, 6, 2), (3, 2, 6, 7), (7, 6, 4, 5), (5, 1, 3, 7), (1, 0, 2, 3), (5, 4, 0, 1)])
_uv = me_cube_014.uv_layers.new(name='UVMap')
_uv.uv.foreach_set('vector', [0.625, 0.5, 0.875, 0.5, 0.875, 0.75, 0.625, 0.75, 0.375, 0.75, 0.625, 0.75, 0.625, 1.0, 0.375, 1.0, 0.375, 0.0, 0.625, 0.0, 0.625, 0.25, 0.375, 0.25, 0.125, 0.5, 0.375, 0.5, 0.375, 0.75, 0.125, 0.75, 0.375, 0.5, 0.625, 0.5, 0.625, 0.75, 0.375, 0.75, 0.375, 0.25, 0.625, 0.25, 0.625, 0.5, 0.375, 0.5])
me_cube_014.materials.append(mat_material_015)
me_cube_014.use_mirror_vertex_groups = False
me_cube_014.update()
me_cube_016 = bpy.data.meshes.new('Cube.016')
me_cube_016.from_pydata([(0.5, 1.0, 1.0), (0.5, 1.0, -1.0), (0.5, -1.0, 1.0), (0.5, -1.0, -1.0), (-0.5, 1.0, 1.0), (-0.5, 1.0, -1.0), (-0.5, -1.0, 1.0), (-0.5, -1.0, -1.0)], [], [(0, 4, 6, 2), (3, 2, 6, 7), (7, 6, 4, 5), (5, 1, 3, 7), (1, 0, 2, 3), (5, 4, 0, 1)])
_uv = me_cube_016.uv_layers.new(name='UVMap')
_uv.uv.foreach_set('vector', [0.625, 0.5, 0.875, 0.5, 0.875, 0.75, 0.625, 0.75, 0.375, 0.75, 0.625, 0.75, 0.625, 1.0, 0.375, 1.0, 0.375, 0.0, 0.625, 0.0, 0.625, 0.25, 0.375, 0.25, 0.125, 0.5, 0.375, 0.5, 0.375, 0.75, 0.125, 0.75, 0.375, 0.5, 0.625, 0.5, 0.625, 0.75, 0.375, 0.75, 0.375, 0.25, 0.625, 0.25, 0.625, 0.5, 0.375, 0.5])
me_cube_016.materials.append(mat_material_016)
me_cube_016.use_mirror_vertex_groups = False
me_cube_016.update()
me_cube_019 = bpy.data.meshes.new('Cube.019')
me_cube_019.from_pydata([(-1.0, -1.0, -1.0), (-1.0, -1.0, 1.0), (-1.0, 1.0, -1.0), (-1.0, 1.0, 1.0), (1.0, -1.0, -1.0), (1.0, -1.0, 1.0), (1.0, 1.0, -1.0), (1.0, 1.0, 1.0)], [], [(0, 1, 3, 2), (2, 3, 7, 6), (6, 7, 5, 4), (4, 5, 1, 0), (2, 6, 4, 0), (7, 3, 1, 5)])
_uv = me_cube_019.uv_layers.new(name='UVMap')
_uv.uv.foreach_set('vector', [0.375, 0.0, 0.625, 0.0, 0.625, 0.25, 0.375, 0.25, 0.375, 0.25, 0.625, 0.25, 0.625, 0.5, 0.375, 0.5, 0.375, 0.5, 0.625, 0.5, 0.625, 0.75, 0.375, 0.75, 0.375, 0.75, 0.625, 0.75, 0.625, 1.0, 0.375, 1.0, 0.125, 0.5, 0.375, 0.5, 0.375, 0.75, 0.125, 0.75, 0.625, 0.5, 0.875, 0.5, 0.875, 0.75, 0.625, 0.75])
me_cube_019.update()
me_cube_025 = bpy.data.meshes.new('Cube.025')
me_cube_025.from_pydata([(-1.0, -1.0, -1.0), (-1.0, -1.0, 1.0), (-1.0, 1.0, -1.0), (-1.0, 1.0, 1.0), (1.0, -1.0, -1.0), (1.0, -1.0, 1.0), (1.0, 1.0, -1.0), (1.0, 1.0, 1.0)], [], [(0, 1, 3, 2), (2, 3, 7, 6), (6, 7, 5, 4), (4, 5, 1, 0), (2, 6, 4, 0), (7, 3, 1, 5)])
_uv = me_cube_025.uv_layers.new(name='UVMap')
_uv.uv.foreach_set('vector', [0.375, 0.0, 0.625, 0.0, 0.625, 0.25, 0.375, 0.25, 0.375, 0.25, 0.625, 0.25, 0.625, 0.5, 0.375, 0.5, 0.375, 0.5, 0.625, 0.5, 0.625, 0.75, 0.375, 0.75, 0.375, 0.75, 0.625, 0.75, 0.625, 1.0, 0.375, 1.0, 0.125, 0.5, 0.375, 0.5, 0.375, 0.75, 0.125, 0.75, 0.625, 0.5, 0.875, 0.5, 0.875, 0.75, 0.625, 0.75])
me_cube_025.update()
me_cube_026 = bpy.data.meshes.new('Cube.026')
me_cube_026.from_pydata([(-1.0, -1.0, -1.0), (-1.0, -1.0, 1.0), (-1.0, 1.0, -1.0), (-1.0, 1.0, 1.0), (1.0, -1.0, -1.0), (1.0, -1.0, 1.0), (1.0, 1.0, -1.0), (1.0, 1.0, 1.0)], [], [(0, 1, 3, 2), (2, 3, 7, 6), (6, 7, 5, 4), (4, 5, 1, 0), (2, 6, 4, 0), (7, 3, 1, 5)])
_uv = me_cube_026.uv_layers.new(name='UVMap')
_uv.uv.foreach_set('vector', [0.375, 0.0, 0.625, 0.0, 0.625, 0.25, 0.375, 0.25, 0.375, 0.25, 0.625, 0.25, 0.625, 0.5, 0.375, 0.5, 0.375, 0.5, 0.625, 0.5, 0.625, 0.75, 0.375, 0.75, 0.375, 0.75, 0.625, 0.75, 0.625, 1.0, 0.375, 1.0, 0.125, 0.5, 0.375, 0.5, 0.375, 0.75, 0.125, 0.75, 0.625, 0.5, 0.875, 0.5, 0.875, 0.75, 0.625, 0.75])
me_cube_026.update()
me_cube_027 = bpy.data.meshes.new('Cube.027')
me_cube_027.from_pydata([(-1.0, -1.0, -1.0), (-1.0, -1.0, 1.0), (-1.0, 1.0, -1.0), (-1.0, 1.0, 1.0), (1.0, -1.0, -1.0), (1.0, -1.0, 1.0), (1.0, 1.0, -1.0), (1.0, 1.0, 1.0)], [], [(0, 1, 3, 2), (2, 3, 7, 6), (6, 7, 5, 4), (4, 5, 1, 0), (2, 6, 4, 0), (7, 3, 1, 5)])
_uv = me_cube_027.uv_layers.new(name='UVMap')
_uv.uv.foreach_set('vector', [0.375, 0.0, 0.625, 0.0, 0.625, 0.25, 0.375, 0.25, 0.375, 0.25, 0.625, 0.25, 0.625, 0.5, 0.375, 0.5, 0.375, 0.5, 0.625, 0.5, 0.625, 0.75, 0.375, 0.75, 0.375, 0.75, 0.625, 0.75, 0.625, 1.0, 0.375, 1.0, 0.125, 0.5, 0.375, 0.5, 0.375, 0.75, 0.125, 0.75, 0.625, 0.5, 0.875, 0.5, 0.875, 0.75, 0.625, 0.75])
me_cube_027.update()
me_cube_007 = bpy.data.meshes.new('Cube.007')
me_cube_007.from_pydata([(-1.0, -1.0, -1.0), (-1.0, -1.0, 1.0), (-1.0, 1.0, -1.0), (-1.0, 1.0, 1.0), (1.0, -1.0, -1.0), (1.0, -1.0, 1.0), (1.0, 1.0, -1.0), (1.0, 1.0, 1.0)], [], [(0, 1, 3, 2), (2, 3, 7, 6), (6, 7, 5, 4), (4, 5, 1, 0), (2, 6, 4, 0), (7, 3, 1, 5)])
_uv = me_cube_007.uv_layers.new(name='UVMap')
_uv.uv.foreach_set('vector', [0.375, 0.0, 0.625, 0.0, 0.625, 0.25, 0.375, 0.25, 0.375, 0.25, 0.625, 0.25, 0.625, 0.5, 0.375, 0.5, 0.375, 0.5, 0.625, 0.5, 0.625, 0.75, 0.375, 0.75, 0.375, 0.75, 0.625, 0.75, 0.625, 1.0, 0.375, 1.0, 0.125, 0.5, 0.375, 0.5, 0.375, 0.75, 0.125, 0.75, 0.625, 0.5, 0.875, 0.5, 0.875, 0.75, 0.625, 0.75])
me_cube_007.update()
me_cube_008 = bpy.data.meshes.new('Cube.008')
me_cube_008.from_pydata([(-1.0, -1.0, -1.0), (-1.0, -1.0, 1.0), (-1.0, 1.0, -1.0), (-1.0, 1.0, 1.0), (1.0, -1.0, -1.0), (1.0, -1.0, 1.0), (1.0, 1.0, -1.0), (1.0, 1.0, 1.0)], [], [(0, 1, 3, 2), (2, 3, 7, 6), (6, 7, 5, 4), (4, 5, 1, 0), (2, 6, 4, 0), (7, 3, 1, 5)])
_uv = me_cube_008.uv_layers.new(name='UVMap')
_uv.uv.foreach_set('vector', [0.375, 0.0, 0.625, 0.0, 0.625, 0.25, 0.375, 0.25, 0.375, 0.25, 0.625, 0.25, 0.625, 0.5, 0.375, 0.5, 0.375, 0.5, 0.625, 0.5, 0.625, 0.75, 0.375, 0.75, 0.375, 0.75, 0.625, 0.75, 0.625, 1.0, 0.375, 1.0, 0.125, 0.5, 0.375, 0.5, 0.375, 0.75, 0.125, 0.75, 0.625, 0.5, 0.875, 0.5, 0.875, 0.75, 0.625, 0.75])
me_cube_008.update()
me_cube_006 = bpy.data.meshes.new('Cube.006')
me_cube_006.from_pydata([(-1.0, -1.0, -1.0), (-1.0, -1.0, 1.0), (-1.0, 1.0, -1.0), (-1.0, 1.0, 1.0), (1.0, -1.0, -1.0), (1.0, -1.0, 1.0), (1.0, 1.0, -1.0), (1.0, 1.0, 1.0)], [], [(0, 1, 3, 2), (2, 3, 7, 6), (6, 7, 5, 4), (4, 5, 1, 0), (2, 6, 4, 0), (7, 3, 1, 5)])
_uv = me_cube_006.uv_layers.new(name='UVMap')
_uv.uv.foreach_set('vector', [0.375, 0.0, 0.625, 0.0, 0.625, 0.25, 0.375, 0.25, 0.375, 0.25, 0.625, 0.25, 0.625, 0.5, 0.375, 0.5, 0.375, 0.5, 0.625, 0.5, 0.625, 0.75, 0.375, 0.75, 0.375, 0.75, 0.625, 0.75, 0.625, 1.0, 0.375, 1.0, 0.125, 0.5, 0.375, 0.5, 0.375, 0.75, 0.125, 0.75, 0.625, 0.5, 0.875, 0.5, 0.875, 0.75, 0.625, 0.75])
me_cube_006.update()
me_cube_010 = bpy.data.meshes.new('Cube.010')
me_cube_010.from_pydata([(-1.0, -1.0, -1.0), (-1.0, -1.0, 1.0), (-1.0, 1.0, -1.0), (-1.0, 1.0, 1.0), (1.0, -1.0, -1.0), (1.0, -1.0, 1.0), (1.0, 1.0, -1.0), (1.0, 1.0, 1.0)], [], [(0, 1, 3, 2), (2, 3, 7, 6), (6, 7, 5, 4), (4, 5, 1, 0), (2, 6, 4, 0), (7, 3, 1, 5)])
_uv = me_cube_010.uv_layers.new(name='UVMap')
_uv.uv.foreach_set('vector', [0.375, 0.0, 0.625, 0.0, 0.625, 0.25, 0.375, 0.25, 0.375, 0.25, 0.625, 0.25, 0.625, 0.5, 0.375, 0.5, 0.375, 0.5, 0.625, 0.5, 0.625, 0.75, 0.375, 0.75, 0.375, 0.75, 0.625, 0.75, 0.625, 1.0, 0.375, 1.0, 0.125, 0.5, 0.375, 0.5, 0.375, 0.75, 0.125, 0.75, 0.625, 0.5, 0.875, 0.5, 0.875, 0.75, 0.625, 0.75])
me_cube_010.update()
me_cube_009 = bpy.data.meshes.new('Cube.009')
me_cube_009.from_pydata([(-1.0, -1.0, -0.9333), (-1.0, -1.0, 0.9333), (-1.0, 1.0, -0.9333), (-1.0, 1.0, 0.9333), (1.0, -1.0, -0.9333), (1.0, -1.0, 0.9333), (1.0, 1.0, -0.9333), (1.0, 1.0, 0.9333)], [], [(0, 1, 3, 2), (2, 3, 7, 6), (6, 7, 5, 4), (4, 5, 1, 0), (2, 6, 4, 0), (7, 3, 1, 5)])
_uv = me_cube_009.uv_layers.new(name='UVMap')
_uv.uv.foreach_set('vector', [0.375, 0.0, 0.625, 0.0, 0.625, 0.25, 0.375, 0.25, 0.375, 0.25, 0.625, 0.25, 0.625, 0.5, 0.375, 0.5, 0.375, 0.5, 0.625, 0.5, 0.625, 0.75, 0.375, 0.75, 0.375, 0.75, 0.625, 0.75, 0.625, 1.0, 0.375, 1.0, 0.125, 0.5, 0.375, 0.5, 0.375, 0.75, 0.125, 0.75, 0.625, 0.5, 0.875, 0.5, 0.875, 0.75, 0.625, 0.75])
me_cube_009.update()
me_cube_024 = bpy.data.meshes.new('Cube.024')
me_cube_024.from_pydata([(-1.0, -1.0, -1.0), (-1.0, -1.0, 1.0), (-1.0, 1.0, -1.0), (-1.0, 1.0, 1.0), (1.0, -1.0, -1.0), (1.0, -1.0, 1.0), (1.0, 1.0, -1.0), (1.0, 1.0, 1.0)], [], [(0, 1, 3, 2), (2, 3, 7, 6), (6, 7, 5, 4), (4, 5, 1, 0), (2, 6, 4, 0), (7, 3, 1, 5)])
_uv = me_cube_024.uv_layers.new(name='UVMap')
_uv.uv.foreach_set('vector', [0.375, 0.0, 0.625, 0.0, 0.625, 0.25, 0.375, 0.25, 0.375, 0.25, 0.625, 0.25, 0.625, 0.5, 0.375, 0.5, 0.375, 0.5, 0.625, 0.5, 0.625, 0.75, 0.375, 0.75, 0.375, 0.75, 0.625, 0.75, 0.625, 1.0, 0.375, 1.0, 0.125, 0.5, 0.375, 0.5, 0.375, 0.75, 0.125, 0.75, 0.625, 0.5, 0.875, 0.5, 0.875, 0.75, 0.625, 0.75])
me_cube_024.update()
me_cube_028 = bpy.data.meshes.new('Cube.028')
me_cube_028.from_pydata([(-1.0, -0.5625, -1.0), (-1.0, -0.5625, 1.0), (-1.0, 0.5625, -1.0), (-1.0, 0.5625, 1.0), (1.0, -0.5625, -1.0), (1.0, -0.5625, 1.0), (1.0, 0.5625, -1.0), (1.0, 0.5625, 1.0)], [], [(0, 1, 3, 2), (2, 3, 7, 6), (6, 7, 5, 4), (4, 5, 1, 0), (2, 6, 4, 0), (7, 3, 1, 5)])
_uv = me_cube_028.uv_layers.new(name='UVMap')
_uv.uv.foreach_set('vector', [0.375, 0.0, 0.625, 0.0, 0.625, 0.25, 0.375, 0.25, 0.375, 0.25, 0.625, 0.25, 0.625, 0.5, 0.375, 0.5, 0.375, 0.5, 0.625, 0.5, 0.625, 0.75, 0.375, 0.75, 0.375, 0.75, 0.625, 0.75, 0.625, 1.0, 0.375, 1.0, 0.125, 0.5, 0.375, 0.5, 0.375, 0.75, 0.125, 0.75, 0.625, 0.5, 0.875, 0.5, 0.875, 0.75, 0.625, 0.75])
me_cube_028.update()
me_cube_029 = bpy.data.meshes.new('Cube.029')
me_cube_029.from_pydata([(-1.0, -0.5625, -1.0), (-1.0, -0.5625, 1.0), (-1.0, 0.5625, -1.0), (-1.0, 0.5625, 1.0), (1.0, -0.5625, -1.0), (1.0, -0.5625, 1.0), (1.0, 0.5625, -1.0), (1.0, 0.5625, 1.0)], [], [(0, 1, 3, 2), (2, 3, 7, 6), (6, 7, 5, 4), (4, 5, 1, 0), (2, 6, 4, 0), (7, 3, 1, 5)])
_uv = me_cube_029.uv_layers.new(name='UVMap')
_uv.uv.foreach_set('vector', [0.375, 0.0, 0.625, 0.0, 0.625, 0.25, 0.375, 0.25, 0.375, 0.25, 0.625, 0.25, 0.625, 0.5, 0.375, 0.5, 0.375, 0.5, 0.625, 0.5, 0.625, 0.75, 0.375, 0.75, 0.375, 0.75, 0.625, 0.75, 0.625, 1.0, 0.375, 1.0, 0.125, 0.5, 0.375, 0.5, 0.375, 0.75, 0.125, 0.75, 0.625, 0.5, 0.875, 0.5, 0.875, 0.75, 0.625, 0.75])
me_cube_029.update()
me_cube_032 = bpy.data.meshes.new('Cube.032')
me_cube_032.from_pydata([(-1.0, -1.0, -1.0), (-1.0, -1.0, 1.0), (-1.0, 1.0, -1.0), (-1.0, 1.0, 1.0), (1.0, -1.0, -1.0), (1.0, -1.0, 1.0), (1.0, 1.0, -1.0), (1.0, 1.0, 1.0)], [], [(0, 1, 3, 2), (2, 3, 7, 6), (6, 7, 5, 4), (4, 5, 1, 0), (2, 6, 4, 0), (7, 3, 1, 5)])
_uv = me_cube_032.uv_layers.new(name='UVMap')
_uv.uv.foreach_set('vector', [0.375, 0.0, 0.625, 0.0, 0.625, 0.25, 0.375, 0.25, 0.375, 0.25, 0.625, 0.25, 0.625, 0.5, 0.375, 0.5, 0.375, 0.5, 0.625, 0.5, 0.625, 0.75, 0.375, 0.75, 0.375, 0.75, 0.625, 0.75, 0.625, 1.0, 0.375, 1.0, 0.125, 0.5, 0.375, 0.5, 0.375, 0.75, 0.125, 0.75, 0.625, 0.5, 0.875, 0.5, 0.875, 0.75, 0.625, 0.75])
me_cube_032.update()
me_cube_030 = bpy.data.meshes.new('Cube.030')
me_cube_030.from_pydata([(-1.0, -1.0, -1.0), (-1.0, -1.0, 1.0), (-1.0, 1.0, -1.0), (-1.0, 1.0, 1.0), (1.0, -1.0, -1.0), (1.0, -1.0, 1.0), (1.0, 1.0, -1.0), (1.0, 1.0, 1.0)], [], [(0, 1, 3, 2), (2, 3, 7, 6), (6, 7, 5, 4), (4, 5, 1, 0), (2, 6, 4, 0), (7, 3, 1, 5)])
_uv = me_cube_030.uv_layers.new(name='UVMap')
_uv.uv.foreach_set('vector', [0.375, 0.0, 0.625, 0.0, 0.625, 0.25, 0.375, 0.25, 0.375, 0.25, 0.625, 0.25, 0.625, 0.5, 0.375, 0.5, 0.375, 0.5, 0.625, 0.5, 0.625, 0.75, 0.375, 0.75, 0.375, 0.75, 0.625, 0.75, 0.625, 1.0, 0.375, 1.0, 0.125, 0.5, 0.375, 0.5, 0.375, 0.75, 0.125, 0.75, 0.625, 0.5, 0.875, 0.5, 0.875, 0.75, 0.625, 0.75])
me_cube_030.update()
me_cube_055 = bpy.data.meshes.new('Cube.055')
me_cube_055.from_pydata([(-0.25, 0.2, 0.5), (-0.25, 0.2, 1.0), (-0.25, 0.9, 0.5), (-0.25, 0.9, 1.0), (0.9, 0.2, 0.5), (0.9, 0.2, 1.0), (0.9, 0.9, 0.5), (0.9, 0.9, 1.0)], [], [(0, 1, 3, 2), (2, 3, 7, 6), (6, 7, 5, 4), (4, 5, 1, 0), (2, 6, 4, 0), (7, 3, 1, 5)])
_uv = me_cube_055.uv_layers.new(name='UVMap')
_uv.uv.foreach_set('vector', [0.375, 0.0, 0.625, 0.0, 0.625, 0.25, 0.375, 0.25, 0.375, 0.25, 0.625, 0.25, 0.625, 0.5, 0.375, 0.5, 0.375, 0.5, 0.625, 0.5, 0.625, 0.75, 0.375, 0.75, 0.375, 0.75, 0.625, 0.75, 0.625, 1.0, 0.375, 1.0, 0.125, 0.5, 0.375, 0.5, 0.375, 0.75, 0.125, 0.75, 0.625, 0.5, 0.875, 0.5, 0.875, 0.75, 0.625, 0.75])
me_cube_055.update()
me_cube_033 = bpy.data.meshes.new('Cube.033')
me_cube_033.from_pydata([(-1.0, -1.0, -1.0), (-1.0, -1.0, 1.0), (-1.0, 1.0, -1.0), (-1.0, 1.0, 1.0), (1.0, -1.0, -1.0), (1.0, -1.0, 1.0), (1.0, 1.0, -1.0), (1.0, 1.0, 1.0)], [], [(0, 1, 3, 2), (2, 3, 7, 6), (6, 7, 5, 4), (4, 5, 1, 0), (2, 6, 4, 0), (7, 3, 1, 5)])
_uv = me_cube_033.uv_layers.new(name='UVMap')
_uv.uv.foreach_set('vector', [0.375, 0.0, 0.625, 0.0, 0.625, 0.25, 0.375, 0.25, 0.375, 0.25, 0.625, 0.25, 0.625, 0.5, 0.375, 0.5, 0.375, 0.5, 0.625, 0.5, 0.625, 0.75, 0.375, 0.75, 0.375, 0.75, 0.625, 0.75, 0.625, 1.0, 0.375, 1.0, 0.125, 0.5, 0.375, 0.5, 0.375, 0.75, 0.125, 0.75, 0.625, 0.5, 0.875, 0.5, 0.875, 0.75, 0.625, 0.75])
me_cube_033.update()
me_cube_060 = bpy.data.meshes.new('Cube.060')
me_cube_060.from_pydata([(0.5, 1.0, 0.8), (0.5, 1.0, -1.0), (0.5, -1.0, 0.8), (0.5, -1.0, -1.0), (-0.5, 1.0, 0.8), (-0.5, 1.0, -1.0), (-0.5, -1.0, 0.8), (-0.5, -1.0, -1.0)], [], [(0, 4, 6, 2), (3, 2, 6, 7), (7, 6, 4, 5), (5, 1, 3, 7), (1, 0, 2, 3), (5, 4, 0, 1)])
_uv = me_cube_060.uv_layers.new(name='UVMap')
_uv.uv.foreach_set('vector', [0.625, 0.5, 0.875, 0.5, 0.875, 0.75, 0.625, 0.75, 0.375, 0.75, 0.625, 0.75, 0.625, 1.0, 0.375, 1.0, 0.375, 0.0, 0.625, 0.0, 0.625, 0.25, 0.375, 0.25, 0.125, 0.5, 0.375, 0.5, 0.375, 0.75, 0.125, 0.75, 0.375, 0.5, 0.625, 0.5, 0.625, 0.75, 0.375, 0.75, 0.375, 0.25, 0.625, 0.25, 0.625, 0.5, 0.375, 0.5])
me_cube_060.materials.append(mat_material_003)
me_cube_060.use_mirror_vertex_groups = False
me_cube_060.update()
me_cube_061 = bpy.data.meshes.new('Cube.061')
me_cube_061.from_pydata([(0.5, 1.0, 1.0), (0.5, 1.0, 0.0), (0.5, -1.0, 1.0), (0.5, -1.0, 0.0), (-0.5, 1.0, 1.0), (-0.5, 1.0, 0.0), (-0.5, -1.0, 1.0), (-0.5, -1.0, 0.0)], [], [(0, 4, 6, 2), (3, 2, 6, 7), (7, 6, 4, 5), (5, 1, 3, 7), (1, 0, 2, 3), (5, 4, 0, 1)])
_uv = me_cube_061.uv_layers.new(name='UVMap')
_uv.uv.foreach_set('vector', [0.625, 0.5, 0.875, 0.5, 0.875, 0.75, 0.625, 0.75, 0.375, 0.75, 0.625, 0.75, 0.625, 1.0, 0.375, 1.0, 0.375, 0.0, 0.625, 0.0, 0.625, 0.25, 0.375, 0.25, 0.125, 0.5, 0.375, 0.5, 0.375, 0.75, 0.125, 0.75, 0.375, 0.5, 0.625, 0.5, 0.625, 0.75, 0.375, 0.75, 0.375, 0.25, 0.625, 0.25, 0.625, 0.5, 0.375, 0.5])
me_cube_061.materials.append(mat_material_004)
me_cube_061.use_mirror_vertex_groups = False
me_cube_061.update()
me_cube_062 = bpy.data.meshes.new('Cube.062')
me_cube_062.from_pydata([(0.45, 1.053, 1.125), (0.45, 1.053, -1.125), (0.45, -1.053, 1.125), (0.45, -1.053, -1.125), (-0.45, 1.053, 1.125), (-0.45, 1.053, -1.125), (-0.45, -1.053, 1.125), (-0.45, -1.053, -1.125)], [], [(0, 4, 6, 2), (3, 2, 6, 7), (7, 6, 4, 5), (5, 1, 3, 7), (1, 0, 2, 3), (5, 4, 0, 1)])
_uv = me_cube_062.uv_layers.new(name='UVMap')
_uv.uv.foreach_set('vector', [0.625, 0.5, 0.875, 0.5, 0.875, 0.75, 0.625, 0.75, 0.375, 0.75, 0.625, 0.75, 0.625, 1.0, 0.375, 1.0, 0.375, 0.0, 0.625, 0.0, 0.625, 0.25, 0.375, 0.25, 0.125, 0.5, 0.375, 0.5, 0.375, 0.75, 0.125, 0.75, 0.375, 0.5, 0.625, 0.5, 0.625, 0.75, 0.375, 0.75, 0.375, 0.25, 0.625, 0.25, 0.625, 0.5, 0.375, 0.5])
me_cube_062.materials.append(mat_material_010)
me_cube_062.use_mirror_vertex_groups = False
me_cube_062.update()
me_cube_031 = bpy.data.meshes.new('Cube.031')
me_cube_031.from_pydata([(-1.0, -1.0, -1.0), (-1.0, -1.0, 1.0), (-1.0, 1.0, -1.0), (-1.0, 1.0, 1.0), (1.0, -1.0, -1.0), (1.0, -1.0, 1.0), (1.0, 1.0, -1.0), (1.0, 1.0, 1.0)], [], [(0, 1, 3, 2), (2, 3, 7, 6), (6, 7, 5, 4), (4, 5, 1, 0), (2, 6, 4, 0), (7, 3, 1, 5)])
_uv = me_cube_031.uv_layers.new(name='UVMap')
_uv.uv.foreach_set('vector', [0.375, 0.0, 0.625, 0.0, 0.625, 0.25, 0.375, 0.25, 0.375, 0.25, 0.625, 0.25, 0.625, 0.5, 0.375, 0.5, 0.375, 0.5, 0.625, 0.5, 0.625, 0.75, 0.375, 0.75, 0.375, 0.75, 0.625, 0.75, 0.625, 1.0, 0.375, 1.0, 0.125, 0.5, 0.375, 0.5, 0.375, 0.75, 0.125, 0.75, 0.625, 0.5, 0.875, 0.5, 0.875, 0.75, 0.625, 0.75])
me_cube_031.update()
me_cube_036 = bpy.data.meshes.new('Cube.036')
me_cube_036.from_pydata([(-1.0, -1.0, -1.0), (-1.0, -1.0, 1.0), (-1.0, 1.0, -1.0), (-1.0, 1.0, 1.0), (1.0, -1.0, -1.0), (1.0, -1.0, 1.0), (1.0, 1.0, -1.0), (1.0, 1.0, 1.0)], [], [(0, 1, 3, 2), (2, 3, 7, 6), (6, 7, 5, 4), (4, 5, 1, 0), (2, 6, 4, 0), (7, 3, 1, 5)])
_uv = me_cube_036.uv_layers.new(name='UVMap')
_uv.uv.foreach_set('vector', [0.375, 0.0, 0.625, 0.0, 0.625, 0.25, 0.375, 0.25, 0.375, 0.25, 0.625, 0.25, 0.625, 0.5, 0.375, 0.5, 0.375, 0.5, 0.625, 0.5, 0.625, 0.75, 0.375, 0.75, 0.375, 0.75, 0.625, 0.75, 0.625, 1.0, 0.375, 1.0, 0.125, 0.5, 0.375, 0.5, 0.375, 0.75, 0.125, 0.75, 0.625, 0.5, 0.875, 0.5, 0.875, 0.75, 0.625, 0.75])
me_cube_036.update()
me_cube_037 = bpy.data.meshes.new('Cube.037')
me_cube_037.from_pydata([(-1.0, -1.0, -1.0), (-1.0, -1.0, 1.0), (-1.0, 1.0, -1.0), (-1.0, 1.0, 1.0), (1.0, -1.0, -1.0), (1.0, -1.0, 1.0), (1.0, 1.0, -1.0), (1.0, 1.0, 1.0)], [], [(0, 1, 3, 2), (2, 3, 7, 6), (6, 7, 5, 4), (4, 5, 1, 0), (2, 6, 4, 0), (7, 3, 1, 5)])
_uv = me_cube_037.uv_layers.new(name='UVMap')
_uv.uv.foreach_set('vector', [0.375, 0.0, 0.625, 0.0, 0.625, 0.25, 0.375, 0.25, 0.375, 0.25, 0.625, 0.25, 0.625, 0.5, 0.375, 0.5, 0.375, 0.5, 0.625, 0.5, 0.625, 0.75, 0.375, 0.75, 0.375, 0.75, 0.625, 0.75, 0.625, 1.0, 0.375, 1.0, 0.125, 0.5, 0.375, 0.5, 0.375, 0.75, 0.125, 0.75, 0.625, 0.5, 0.875, 0.5, 0.875, 0.75, 0.625, 0.75])
me_cube_037.update()
me_cube_038 = bpy.data.meshes.new('Cube.038')
me_cube_038.from_pydata([(-1.0, -1.0, -1.0), (-1.0, -1.0, 1.0), (-1.0, 1.0, -1.0), (-1.0, 1.0, 1.0), (1.0, -1.0, -1.0), (1.0, -1.0, 1.0), (1.0, 1.0, -1.0), (1.0, 1.0, 1.0)], [], [(0, 1, 3, 2), (2, 3, 7, 6), (6, 7, 5, 4), (4, 5, 1, 0), (2, 6, 4, 0), (7, 3, 1, 5)])
_uv = me_cube_038.uv_layers.new(name='UVMap')
_uv.uv.foreach_set('vector', [0.375, 0.0, 0.625, 0.0, 0.625, 0.25, 0.375, 0.25, 0.375, 0.25, 0.625, 0.25, 0.625, 0.5, 0.375, 0.5, 0.375, 0.5, 0.625, 0.5, 0.625, 0.75, 0.375, 0.75, 0.375, 0.75, 0.625, 0.75, 0.625, 1.0, 0.375, 1.0, 0.125, 0.5, 0.375, 0.5, 0.375, 0.75, 0.125, 0.75, 0.625, 0.5, 0.875, 0.5, 0.875, 0.75, 0.625, 0.75])
me_cube_038.update()
me_cube_041 = bpy.data.meshes.new('Cube.041')
me_cube_041.from_pydata([(-1.0, -1.0, -1.0), (-1.0, -1.0, 1.0), (-1.0, 1.0, -1.0), (-1.0, 1.0, 1.0), (1.0, -1.0, -1.0), (1.0, -1.0, 1.0), (1.0, 1.0, -1.0), (1.0, 1.0, 1.0)], [], [(0, 1, 3, 2), (2, 3, 7, 6), (6, 7, 5, 4), (4, 5, 1, 0), (2, 6, 4, 0), (7, 3, 1, 5)])
_uv = me_cube_041.uv_layers.new(name='UVMap')
_uv.uv.foreach_set('vector', [0.375, 0.0, 0.625, 0.0, 0.625, 0.25, 0.375, 0.25, 0.375, 0.25, 0.625, 0.25, 0.625, 0.5, 0.375, 0.5, 0.375, 0.5, 0.625, 0.5, 0.625, 0.75, 0.375, 0.75, 0.375, 0.75, 0.625, 0.75, 0.625, 1.0, 0.375, 1.0, 0.125, 0.5, 0.375, 0.5, 0.375, 0.75, 0.125, 0.75, 0.625, 0.5, 0.875, 0.5, 0.875, 0.75, 0.625, 0.75])
me_cube_041.update()
me_cube_047 = bpy.data.meshes.new('Cube.047')
me_cube_047.from_pydata([(-1.0, -1.0, -1.0), (-1.0, -1.0, 1.0), (-1.0, 1.0, -1.0), (-1.0, 1.0, 1.0), (1.0, -1.0, -1.0), (1.0, -1.0, 1.0), (1.0, 1.0, -1.0), (1.0, 1.0, 1.0)], [], [(0, 1, 3, 2), (2, 3, 7, 6), (6, 7, 5, 4), (4, 5, 1, 0), (2, 6, 4, 0), (7, 3, 1, 5)])
_uv = me_cube_047.uv_layers.new(name='UVMap')
_uv.uv.foreach_set('vector', [0.375, 0.0, 0.625, 0.0, 0.625, 0.25, 0.375, 0.25, 0.375, 0.25, 0.625, 0.25, 0.625, 0.5, 0.375, 0.5, 0.375, 0.5, 0.625, 0.5, 0.625, 0.75, 0.375, 0.75, 0.375, 0.75, 0.625, 0.75, 0.625, 1.0, 0.375, 1.0, 0.125, 0.5, 0.375, 0.5, 0.375, 0.75, 0.125, 0.75, 0.625, 0.5, 0.875, 0.5, 0.875, 0.75, 0.625, 0.75])
me_cube_047.update()
me_cube_053 = bpy.data.meshes.new('Cube.053')
me_cube_053.from_pydata([(-1.0, -1.0, -1.0), (-1.0, -1.0, 1.0), (-1.0, 1.0, -1.0), (-1.0, 1.0, 1.0), (1.0, -1.0, -1.0), (1.0, -1.0, 1.0), (1.0, 1.0, -1.0), (1.0, 1.0, 1.0)], [], [(0, 1, 3, 2), (2, 3, 7, 6), (6, 7, 5, 4), (4, 5, 1, 0), (2, 6, 4, 0), (7, 3, 1, 5)])
_uv = me_cube_053.uv_layers.new(name='UVMap')
_uv.uv.foreach_set('vector', [0.375, 0.0, 0.625, 0.0, 0.625, 0.25, 0.375, 0.25, 0.375, 0.25, 0.625, 0.25, 0.625, 0.5, 0.375, 0.5, 0.375, 0.5, 0.625, 0.5, 0.625, 0.75, 0.375, 0.75, 0.375, 0.75, 0.625, 0.75, 0.625, 1.0, 0.375, 1.0, 0.125, 0.5, 0.375, 0.5, 0.375, 0.75, 0.125, 0.75, 0.625, 0.5, 0.875, 0.5, 0.875, 0.75, 0.625, 0.75])
me_cube_053.update()
me_cube_056 = bpy.data.meshes.new('Cube.056')
me_cube_056.from_pydata([(-1.0, -1.0, -1.0), (-1.0, -1.0, 1.0), (-1.0, 1.0, -1.0), (-1.0, 1.0, 1.0), (1.0, -1.0, -1.0), (1.0, -1.0, 1.0), (1.0, 1.0, -1.0), (1.0, 1.0, 1.0)], [], [(0, 1, 3, 2), (2, 3, 7, 6), (6, 7, 5, 4), (4, 5, 1, 0), (2, 6, 4, 0), (7, 3, 1, 5)])
_uv = me_cube_056.uv_layers.new(name='UVMap')
_uv.uv.foreach_set('vector', [0.375, 0.0, 0.625, 0.0, 0.625, 0.25, 0.375, 0.25, 0.375, 0.25, 0.625, 0.25, 0.625, 0.5, 0.375, 0.5, 0.375, 0.5, 0.625, 0.5, 0.625, 0.75, 0.375, 0.75, 0.375, 0.75, 0.625, 0.75, 0.625, 1.0, 0.375, 1.0, 0.125, 0.5, 0.375, 0.5, 0.375, 0.75, 0.125, 0.75, 0.625, 0.5, 0.875, 0.5, 0.875, 0.75, 0.625, 0.75])
me_cube_056.update()
me_cube_057 = bpy.data.meshes.new('Cube.057')
me_cube_057.from_pydata([(-1.0, -1.0, -1.0), (-1.0, -1.0, 1.0), (-1.0, 1.0, -1.0), (-1.0, 1.0, 1.0), (1.0, -1.0, -1.0), (1.0, -1.0, 1.0), (1.0, 1.0, -1.0), (1.0, 1.0, 1.0)], [], [(0, 1, 3, 2), (2, 3, 7, 6), (6, 7, 5, 4), (4, 5, 1, 0), (2, 6, 4, 0), (7, 3, 1, 5)])
_uv = me_cube_057.uv_layers.new(name='UVMap')
_uv.uv.foreach_set('vector', [0.375, 0.0, 0.625, 0.0, 0.625, 0.25, 0.375, 0.25, 0.375, 0.25, 0.625, 0.25, 0.625, 0.5, 0.375, 0.5, 0.375, 0.5, 0.625, 0.5, 0.625, 0.75, 0.375, 0.75, 0.375, 0.75, 0.625, 0.75, 0.625, 1.0, 0.375, 1.0, 0.125, 0.5, 0.375, 0.5, 0.375, 0.75, 0.125, 0.75, 0.625, 0.5, 0.875, 0.5, 0.875, 0.75, 0.625, 0.75])
me_cube_057.update()
me_cube_058 = bpy.data.meshes.new('Cube.058')
me_cube_058.from_pydata([(-1.0, -1.0, -1.0), (-1.0, -1.0, 1.0), (-1.0, 1.0, -1.0), (-1.0, 1.0, 1.0), (1.0, -1.0, -1.0), (1.0, -1.0, 1.0), (1.0, 1.0, -1.0), (1.0, 1.0, 1.0)], [], [(0, 1, 3, 2), (2, 3, 7, 6), (6, 7, 5, 4), (4, 5, 1, 0), (2, 6, 4, 0), (7, 3, 1, 5)])
_uv = me_cube_058.uv_layers.new(name='UVMap')
_uv.uv.foreach_set('vector', [0.375, 0.0, 0.625, 0.0, 0.625, 0.25, 0.375, 0.25, 0.375, 0.25, 0.625, 0.25, 0.625, 0.5, 0.375, 0.5, 0.375, 0.5, 0.625, 0.5, 0.625, 0.75, 0.375, 0.75, 0.375, 0.75, 0.625, 0.75, 0.625, 1.0, 0.375, 1.0, 0.125, 0.5, 0.375, 0.5, 0.375, 0.75, 0.125, 0.75, 0.625, 0.5, 0.875, 0.5, 0.875, 0.75, 0.625, 0.75])
me_cube_058.update()
me_cube_059 = bpy.data.meshes.new('Cube.059')
me_cube_059.from_pydata([(-1.0, -1.0, -1.0), (-1.0, -1.0, 1.0), (-1.0, 1.0, -1.0), (-1.0, 1.0, 1.0), (1.0, -1.0, -1.0), (1.0, -1.0, 1.0), (1.0, 1.0, -1.0), (1.0, 1.0, 1.0)], [], [(0, 1, 3, 2), (2, 3, 7, 6), (6, 7, 5, 4), (4, 5, 1, 0), (2, 6, 4, 0), (7, 3, 1, 5)])
_uv = me_cube_059.uv_layers.new(name='UVMap')
_uv.uv.foreach_set('vector', [0.375, 0.0, 0.625, 0.0, 0.625, 0.25, 0.375, 0.25, 0.375, 0.25, 0.625, 0.25, 0.625, 0.5, 0.375, 0.5, 0.375, 0.5, 0.625, 0.5, 0.625, 0.75, 0.375, 0.75, 0.375, 0.75, 0.625, 0.75, 0.625, 1.0, 0.375, 1.0, 0.125, 0.5, 0.375, 0.5, 0.375, 0.75, 0.125, 0.75, 0.625, 0.5, 0.875, 0.5, 0.875, 0.75, 0.625, 0.75])
me_cube_059.update()

# ---- objects
ob_cube = bpy.data.objects.new('Cube', me_cube)
ob_cube_001 = bpy.data.objects.new('Cube.001', me_cube_001)
ob_cube_002 = bpy.data.objects.new('Cube.002', me_cube_002)
ob_cube_009 = bpy.data.objects.new('Cube.009', me_cube_011)
ob_cube_010 = bpy.data.objects.new('Cube.010', me_cube_012)
ob_poles = bpy.data.objects.new('poles', me_cube_015)
ob_cube_015 = bpy.data.objects.new('Cube.015', me_cube_020)
ob_cube_016 = bpy.data.objects.new('Cube.016', me_cube_021)
ob_cube_003 = bpy.data.objects.new('Cube.003', me_cube_022)
ob_cube_011 = bpy.data.objects.new('Cube.011', me_cube_023)
ob_ceiling = bpy.data.objects.new('Ceiling', me_cube_003)
ob_cube_019 = bpy.data.objects.new('Cube.019', me_cube_035)
ob_cube_020 = bpy.data.objects.new('Cube.020', me_cube_052)
ob_cube_022 = bpy.data.objects.new('Cube.022', me_cube_039)
ob_cube_023 = bpy.data.objects.new('Cube.023', me_cube_040)
ob_cube_025 = bpy.data.objects.new('Cube.025', me_cube_042)
ob_cube_031 = bpy.data.objects.new('Cube.031', me_cube_048)
ob_cube_032 = bpy.data.objects.new('Cube.032', me_cube_049)
ob_cube_033 = bpy.data.objects.new('Cube.033', me_cube_050)
ob_cube_034 = bpy.data.objects.new('Cube.034', me_cube_051)
ob_empty = bpy.data.objects.new('Empty', None)
ob_cube_030 = bpy.data.objects.new('Cube.030', me_cube_054)
ob_cube_018 = bpy.data.objects.new('Cube.018', me_cube_034)
ob_cube_026 = bpy.data.objects.new('Cube.026', me_cube_043)
ob_cube_027 = bpy.data.objects.new('Cube.027', me_cube_044)
ob_cube_028 = bpy.data.objects.new('Cube.028', me_cube_045)
ob_cube_024 = bpy.data.objects.new('Cube.024', me_cube_017)
ob_cube_029 = bpy.data.objects.new('Cube.029', me_cube_018)
ob_cube_036 = bpy.data.objects.new('Cube.036', me_cube_005)
ob_cube_037 = bpy.data.objects.new('Cube.037', me_cube_013)
ob_cube_038 = bpy.data.objects.new('Cube.038', me_cube_014)
ob_cube_039 = bpy.data.objects.new('Cube.039', me_cube_016)
ob_cube_040 = bpy.data.objects.new('Cube.040', me_cube_019)
ob_cube_041 = bpy.data.objects.new('Cube.041', me_cube_025)
ob_cube_042 = bpy.data.objects.new('Cube.042', me_cube_026)
ob_cube_043 = bpy.data.objects.new('Cube.043', me_cube_027)
ob_cube_004 = bpy.data.objects.new('Cube.004', me_cube_007)
ob_cube_005 = bpy.data.objects.new('Cube.005', me_cube_008)
ob_cube_006 = bpy.data.objects.new('Cube.006', me_cube_006)
ob_knob = bpy.data.objects.new('knob', me_cube_010)
ob_door = bpy.data.objects.new('door', me_cube_009)
ob_cube_007 = bpy.data.objects.new('Cube.007', me_cube_024)
ob_cube_008 = bpy.data.objects.new('Cube.008', me_cube_028)
ob_cube_012 = bpy.data.objects.new('Cube.012', me_cube_029)
ob_cube_014 = bpy.data.objects.new('Cube.014', me_cube_032)
ob_cube_013 = bpy.data.objects.new('Cube.013', me_cube_030)
ob_cube_035 = bpy.data.objects.new('Cube.035', me_cube_055)
ob_cube_017 = bpy.data.objects.new('Cube.017', me_cube_033)
ob_cube_054 = bpy.data.objects.new('Cube.054', me_cube_060)
ob_cube_055 = bpy.data.objects.new('Cube.055', me_cube_061)
ob_cube_021 = bpy.data.objects.new('Cube.021', me_cube_062)
ob_cube_044 = bpy.data.objects.new('Cube.044', me_cube_031)
ob_cube_045 = bpy.data.objects.new('Cube.045', me_cube_036)
ob_cube_046 = bpy.data.objects.new('Cube.046', me_cube_037)
ob_cube_047 = bpy.data.objects.new('Cube.047', me_cube_038)
ob_collision_box = bpy.data.objects.new('Collision box', me_cube_041)
ob_cube_048 = bpy.data.objects.new('Cube.048', me_cube_047)
ob_cube_049 = bpy.data.objects.new('Cube.049', me_cube_053)
ob_cube_050 = bpy.data.objects.new('Cube.050', me_cube_056)
ob_cube_051 = bpy.data.objects.new('Cube.051', me_cube_057)
ob_cube_052 = bpy.data.objects.new('Cube.052', me_cube_058)
ob_cube_053 = bpy.data.objects.new('Cube.053', me_cube_059)

# ---- transforms, parenting, visibility, modifiers, constraints
ob_cube.location = (10.0, 10.0, -1.0)
ob_cube.scale = (20.0, 20.0, 1.0)
ob_cube.lock_rotations_4d = False
ob_cube.empty_display_type = 'ARROWS'
ob_cube.lineart.crease_threshold = 0.0
ob_cube_001.location = (10.0, -11.0, 5.0)
ob_cube_001.scale = (20.0, 1.0, 5.0)
ob_cube_001.color = (1.0, 0.3913, 0.04021, 1.0)
ob_cube_002.location = (-11.0, 10.0, 5.0)
ob_cube_002.scale = (1.0, 20.0, 5.0)
ob_cube_002.color = (1.0, 0.3913, 0.04021, 1.0)
ob_cube_009.location = (-2.0, 10.0, 0.9)
ob_cube_009.scale = (8.0, 1.0, 1.0)
ob_cube_009.color = (0.2645, 0.2645, 0.2645, 1.0)
ob_cube_010.location = (-2.0, 9.8, 1.95)
ob_cube_010.scale = (8.0, 1.0, 1.0)
ob_poles.location = (14.0, -1.0, 1.0)
ob_poles.scale = (0.2, 0.2, 1.0)
ob_poles.color = (0.3698, 0.3698, 0.3698, 1.0)
ob_cube_015.location = (13.0, 10.0, 0.9)
ob_cube_015.scale = (2.0, 1.0, 1.0)
ob_cube_015.color = (0.2645, 0.2645, 0.2645, 1.0)
ob_cube_016.location = (13.0, 9.8, 1.95)
ob_cube_016.scale = (2.0, 1.0, 1.0)
ob_cube_003.location = (14.0, -1.0, 1.6)
ob_cube_003.scale = (0.1, 8.0, 0.1)
ob_cube_003.color = (0.0, 0.0, 0.0, 1.0)
ob_cube_011.location = (14.0, -1.0, 5.0)
ob_cube_011.scale = (0.3, 10.0, 5.0)
ob_cube_011.display_type = 'WIRE'
ob_ceiling.location = (30.0, 10.0, 11.0)
ob_ceiling.scale = (40.0, 20.0, 1.0)
ob_ceiling.lock_rotations_4d = False
ob_ceiling.empty_display_type = 'ARROWS'
ob_ceiling.lineart.crease_threshold = 0.0
ob_cube_019.location = (30.5, 10.0, -1.0)
ob_cube_019.scale = (1.0, 20.0, 1.0)
ob_cube_019.lock_rotations_4d = False
ob_cube_019.empty_display_type = 'ARROWS'
ob_cube_019.color = (0.0, 0.0, 1.0, 1.0)
ob_cube_019.lineart.crease_threshold = 0.0
ob_cube_020.location = (50.0, -11.0, -1.0)
ob_cube_020.rotation_euler = (0.0, -0.0, 4.712)
ob_cube_020.scale = (2.0, 19.0, 1.0)
ob_cube_020.lock_rotations_4d = False
ob_cube_020.empty_display_type = 'ARROWS'
ob_cube_020.color = (0.0, 0.0, 1.0, 1.0)
ob_cube_020.lineart.crease_threshold = 0.0
ob_cube_022.location = (69.5, 10.0, -1.0)
ob_cube_022.rotation_euler = (0.0, -0.0, 3.142)
ob_cube_022.scale = (1.0, 20.0, 1.0)
ob_cube_022.lock_rotations_4d = False
ob_cube_022.empty_display_type = 'ARROWS'
ob_cube_022.color = (0.0, 0.0, 1.0, 1.0)
ob_cube_022.lineart.crease_threshold = 0.0
ob_cube_023.location = (50.0, -0.25, -0.65)
ob_cube_023.scale = (19.0, 9.5, 0.5)
ob_cube_023.lock_rotations_4d = False
ob_cube_023.empty_display_type = 'ARROWS'
ob_cube_023.color = (0.04432, 0.04432, 0.04432, 1.0)
ob_cube_023.lineart.crease_threshold = 0.0
ob_cube_025.location = (50.0, 10.0, -1.0)
ob_cube_025.rotation_euler = (0.0, -0.0, 4.712)
ob_cube_025.scale = (1.0, 19.0, 1.0)
ob_cube_025.lock_rotations_4d = False
ob_cube_025.empty_display_type = 'ARROWS'
ob_cube_025.color = (0.0, 0.0, 1.0, 1.0)
ob_cube_025.lineart.crease_threshold = 0.0
ob_cube_031.location = (50.0, -11.0, 9.5)
ob_cube_031.rotation_euler = (0.0, -0.0, 1.571)
ob_cube_031.scale = (2.0, 19.0, 0.5)
ob_cube_031.lock_rotations_4d = False
ob_cube_031.empty_display_type = 'ARROWS'
ob_cube_031.color = (0.0, 0.0, 1.0, 1.0)
ob_cube_031.lineart.crease_threshold = 0.0
ob_cube_032.location = (69.5, -11.0, 3.5)
ob_cube_032.scale = (0.5, 1.0, 4.0)
ob_cube_032.color = (0.0, 0.0, 1.0, 1.0)
ob_cube_033.location = (30.5, -11.0, 3.5)
ob_cube_033.scale = (0.5, 1.0, 4.0)
ob_cube_033.color = (0.0, 0.0, 1.0, 1.0)
ob_cube_034.location = (50.0, -11.1, 4.5)
ob_cube_034.rotation_euler = (0.0, -0.0, 1.571)
ob_cube_034.scale = (2.0, 18.05, 4.0)
ob_cube_034.lock_rotations_4d = False
ob_cube_034.empty_display_type = 'ARROWS'
ob_cube_034.color = (0.04432, 0.04432, 0.04432, 1.0)
ob_cube_034.lineart.crease_threshold = 0.0
ob_empty.location = (50.0, 10.0, -1.0)
ob_cube_030.location = (10.0, 31.0, 5.0)
ob_cube_030.scale = (20.0, 1.0, 5.0)
ob_cube_030.color = (1.0, 0.3913, 0.04021, 1.0)
ob_cube_018.location = (-2.0, 9.0, 0.9)
ob_cube_018.scale = (1.6, 0.1, 0.8)
ob_cube_026.location = (24.0, 22.0, 0.25)
ob_cube_026.scale = (0.5, 8.0, 0.25)
ob_cube_026.color = (0.2, 0.2, 0.2, 1.0)
ob_cube_027.location = (24.0, -2.0, 0.25)
ob_cube_027.scale = (0.5, 8.0, 0.25)
ob_cube_027.color = (0.2, 0.2, 0.2, 1.0)
ob_cube_028.location = (24.0, -2.0, 5.25)
ob_cube_028.scale = (0.25, 8.0, 4.75)
ob_cube_028.color = (0.5452, 0.8973, 1.0, 0.1)
ob_cube_024.location = (50.0, 20.25, -0.65)
ob_cube_024.scale = (19.0, 9.5, 0.5)
ob_cube_024.lock_rotations_4d = False
ob_cube_024.empty_display_type = 'ARROWS'
ob_cube_024.color = (0.04432, 0.04432, 0.04432, 1.0)
ob_cube_024.lineart.crease_threshold = 0.0
ob_cube_029.location = (24.0, 22.0, 5.25)
ob_cube_029.scale = (0.25, 8.0, 4.75)
ob_cube_029.color = (0.5452, 0.8973, 1.0, 0.1)
ob_cube_036.location = (30.5, 31.0, 3.5)
ob_cube_036.scale = (0.5, 1.0, 4.0)
ob_cube_036.color = (0.0, 0.0, 1.0, 1.0)
ob_cube_037.location = (69.5, 31.0, 3.5)
ob_cube_037.scale = (0.5, 1.0, 4.0)
ob_cube_037.color = (0.0, 0.0, 1.0, 1.0)
ob_cube_038.location = (50.0, 31.0, 9.5)
ob_cube_038.rotation_euler = (0.0, -0.0, 1.571)
ob_cube_038.scale = (2.0, 19.0, 0.5)
ob_cube_038.lock_rotations_4d = False
ob_cube_038.empty_display_type = 'ARROWS'
ob_cube_038.color = (0.0, 0.0, 1.0, 1.0)
ob_cube_038.lineart.crease_threshold = 0.0
ob_cube_039.location = (50.0, 31.0, -1.0)
ob_cube_039.rotation_euler = (0.0, -0.0, 4.712)
ob_cube_039.scale = (2.0, 19.0, 1.0)
ob_cube_039.lock_rotations_4d = False
ob_cube_039.empty_display_type = 'ARROWS'
ob_cube_039.color = (0.0, 0.0, 1.0, 1.0)
ob_cube_039.lineart.crease_threshold = 0.0
ob_cube_040.location = (24.0, -2.0, 9.75)
ob_cube_040.scale = (0.5, 8.0, 0.25)
ob_cube_040.color = (0.2, 0.2, 0.2, 1.0)
ob_cube_041.location = (24.0, 22.0, 9.75)
ob_cube_041.scale = (0.5, 8.0, 0.25)
ob_cube_041.color = (0.2, 0.2, 0.2, 1.0)
ob_cube_042.location = (24.0, 13.75, 5.0)
ob_cube_042.scale = (0.5, 0.25, 5.0)
ob_cube_042.color = (0.2, 0.2, 0.2, 1.0)
ob_cube_043.location = (24.0, 6.25, 5.0)
ob_cube_043.scale = (0.5, 0.25, 5.0)
ob_cube_043.color = (0.2, 0.2, 0.2, 1.0)
ob_cube_004.location = (1.5, -10.2, 3.0)
ob_cube_004.scale = (0.2, 0.5, 3.0)
ob_cube_005.location = (-1.5, -10.2, 3.0)
ob_cube_005.scale = (0.2, 0.5, 3.0)
ob_cube_006.location = (0.0, -10.2, 5.8)
ob_cube_006.scale = (1.3, 0.5, 0.2)
ob_knob.location = (0.75, -9.7, 2.5)
ob_knob.scale = (0.1, 0.1, 0.1)
ob_knob.color = (0.2193, 0.2118, 0.0, 1.0)
ob_door.location = (0.0, -10.3, 2.8)
ob_door.scale = (1.3, 0.5, 3.0)
ob_door.color = (0.05589, 0.03211, 1.0, 1.0)
ob_cube_007.location = (-2.0, 9.8, 2.3)
ob_cube_007.scale = (1.0, 1.0, 0.2)
ob_cube_007.color = (0.2, 0.2, 0.2, 1.0)
ob_cube_008.location = (-2.6, 10.15, 2.7)
ob_cube_008.scale = (0.25, 0.8, 0.2)
ob_cube_008.color = (0.2, 0.2, 0.2, 1.0)
ob_cube_012.location = (-2.6, 10.11, 2.9)
ob_cube_012.scale = (0.225, 0.72, 0.02)
ob_cube_014.location = (-1.7, 9.8, 3.3)
ob_cube_014.scale = (0.575, 0.1, 0.4)
ob_cube_014.color = (0.2, 0.2, 0.2, 1.0)
ob_cube_013.location = (-1.7, 9.8, 2.7)
ob_cube_013.scale = (0.1, 0.1, 0.2)
ob_cube_013.color = (0.2, 0.2, 0.2, 1.0)
ob_cube_035.location = (-2.0, 9.8, 2.4)
ob_cube_035.scale = (1.0, 1.0, 0.2)
ob_cube_035.color = (0.3, 0.3, 0.3, 1.0)
ob_cube_017.location = (-1.7, 9.83, 3.3)
ob_cube_017.scale = (0.5175, 0.1, 0.36)
ob_cube_017.color = (0.5016, 1.0, 0.9273, 1.0)
ob_cube_054.location = (69.5, 10.0, 5.0)
ob_cube_054.rotation_euler = (0.0, -0.0, 3.142)
ob_cube_054.scale = (0.7, 20.0, 5.0)
ob_cube_054.lock_rotations_4d = False
ob_cube_054.empty_display_type = 'ARROWS'
ob_cube_054.color = (0.04432, 0.04432, 0.04432, 1.0)
ob_cube_054.lineart.crease_threshold = 0.0
ob_cube_055.location = (69.5, 10.0, 9.0)
ob_cube_055.rotation_euler = (0.0, -0.0, 3.142)
ob_cube_055.scale = (1.0, 20.0, 1.0)
ob_cube_055.lock_rotations_4d = False
ob_cube_055.empty_display_type = 'ARROWS'
ob_cube_055.color = (0.0, 0.0, 1.0, 1.0)
ob_cube_055.lineart.crease_threshold = 0.0
ob_cube_021.location = (50.0, 31.0, 4.5)
ob_cube_021.rotation_euler = (0.0, -0.0, 1.571)
ob_cube_021.scale = (2.0, 18.05, 4.0)
ob_cube_021.lock_rotations_4d = False
ob_cube_021.empty_display_type = 'ARROWS'
ob_cube_021.color = (0.04432, 0.04432, 0.04432, 1.0)
ob_cube_021.lineart.crease_threshold = 0.0
ob_cube_044.location = (-9.0, 0.8, 1.0)
ob_cube_044.color = (0.07, 0.07, 0.07, 1.0)
ob_cube_045.location = (-9.0, 0.8, 4.2)
ob_cube_045.scale = (1.0, 1.0, 0.2)
ob_cube_045.color = (0.07, 0.07, 0.07, 1.0)
ob_cube_046.location = (-9.2, 0.8, 3.0)
ob_cube_046.scale = (0.8, 1.0, 1.0)
ob_cube_046.color = (0.07, 0.07, 0.07, 1.0)
ob_cube_047.location = (-9.1, 0.8, 3.225)
ob_cube_047.scale = (0.8, 0.9, 0.675)
ob_cube_047.color = (0.0, 0.05088, 1.0, 1.0)
ob_collision_box.location = (-9.0, 0.8, 2.25)
ob_collision_box.scale = (1.1, 1.1, 2.25)
ob_collision_box.display_type = 'WIRE'
ob_cube_048.location = (-8.28, 0.2, 2.25)
ob_cube_048.scale = (0.12, 0.4, 0.25)
ob_cube_048.color = (0.07, 0.07, 0.07, 1.0)
ob_cube_049.location = (-8.16, 1.45, 2.25)
ob_cube_049.scale = (0.024, 0.2, 0.075)
ob_cube_049.color = (0.0, 0.07001, 0.0, 1.0)
ob_cube_050.location = (-8.28, 1.4, 2.25)
ob_cube_050.scale = (0.12, 0.4, 0.25)
ob_cube_050.color = (0.07, 0.07, 0.07, 1.0)
ob_cube_051.location = (-8.28, 0.8, 2.45)
ob_cube_051.scale = (0.12, 0.2, 0.05)
ob_cube_051.color = (0.07, 0.07, 0.07, 1.0)
ob_cube_052.location = (-8.28, 0.8, 2.12)
ob_cube_052.rotation_euler = (-0.0, 1.571, 0.0)
ob_cube_052.scale = (0.12, 0.2, 0.05)
ob_cube_053.location = (-8.15, 1.45, 2.25)
ob_cube_053.scale = (0.024, 0.16, 0.025)
ob_cube_053.color = (0.0, 0.0, 0.0, 1.0)

# ---- collection membership
col_trampoline_park.objects.link(ob_cube)
col_trampoline_park.objects.link(ob_cube_001)
col_trampoline_park.objects.link(ob_cube_002)
col_trampoline_park.objects.link(ob_cube_009)
col_trampoline_park.objects.link(ob_cube_010)
col_trampoline_park.objects.link(ob_poles)
col_trampoline_park.objects.link(ob_cube_015)
col_trampoline_park.objects.link(ob_cube_016)
col_trampoline_park.objects.link(ob_cube_003)
col_trampoline_park.objects.link(ob_cube_011)
col_trampoline_park.objects.link(ob_ceiling)
col_trampoline_park.objects.link(ob_cube_019)
col_trampoline_park.objects.link(ob_cube_020)
col_trampoline_park.objects.link(ob_cube_022)
col_trampoline_park.objects.link(ob_cube_023)
col_trampoline_park.objects.link(ob_cube_025)
col_trampoline_park.objects.link(ob_cube_031)
col_trampoline_park.objects.link(ob_cube_032)
col_trampoline_park.objects.link(ob_cube_033)
col_trampoline_park.objects.link(ob_cube_034)
col_trampoline_park.objects.link(ob_empty)
col_trampoline_park.objects.link(ob_cube_030)
col_trampoline_park.objects.link(ob_cube_018)
col_trampoline_park.objects.link(ob_cube_026)
col_trampoline_park.objects.link(ob_cube_027)
col_trampoline_park.objects.link(ob_cube_028)
col_trampoline_park.objects.link(ob_cube_024)
col_trampoline_park.objects.link(ob_cube_029)
col_trampoline_park.objects.link(ob_cube_036)
col_trampoline_park.objects.link(ob_cube_037)
col_trampoline_park.objects.link(ob_cube_038)
col_trampoline_park.objects.link(ob_cube_039)
col_trampoline_park.objects.link(ob_cube_040)
col_trampoline_park.objects.link(ob_cube_041)
col_trampoline_park.objects.link(ob_cube_042)
col_trampoline_park.objects.link(ob_cube_043)
col_entrance.objects.link(ob_cube_004)
col_entrance.objects.link(ob_cube_005)
col_entrance.objects.link(ob_cube_006)
col_entrance.objects.link(ob_knob)
col_entrance.objects.link(ob_door)
col_cash_register.objects.link(ob_cube_007)
col_cash_register.objects.link(ob_cube_008)
col_cash_register.objects.link(ob_cube_012)
col_cash_register.objects.link(ob_cube_014)
col_cash_register.objects.link(ob_cube_013)
col_cash_register.objects.link(ob_cube_035)
col_cash_register.objects.link(ob_cube_017)
col_cash_register.objects.link(ob_cube_054)
col_cash_register.objects.link(ob_cube_055)
col_cash_register.objects.link(ob_cube_021)
col_atm.objects.link(ob_cube_044)
col_atm.objects.link(ob_cube_045)
col_atm.objects.link(ob_cube_046)
col_atm.objects.link(ob_cube_047)
col_atm.objects.link(ob_collision_box)
col_atm.objects.link(ob_cube_048)
col_atm.objects.link(ob_cube_049)
col_atm.objects.link(ob_cube_050)
col_atm.objects.link(ob_cube_051)
col_atm.objects.link(ob_cube_052)
col_atm.objects.link(ob_cube_053)

# ---- scene / render settings (as saved in the file)
scene.frame_start = 1; scene.frame_end = 250; scene.frame_set(1)
scene.render.engine = 'BLENDER_WORKBENCH'
scene.cycles.sampling_pattern = 'TABULATED_SOBOL'
bpy.context.view_layer.update()

# ---- added for rendering (the .blend has no active camera and no usable light): camera, sun
cam_auto = bpy.data.cameras.new('AutoCamera')
cam_auto.lens = 50.0
cam_auto.sensor_width = 36.0
cam_auto.clip_end = 1528.06
ob_auto_camera = bpy.data.objects.new('AutoCamera', cam_auto)
scene.collection.objects.link(ob_auto_camera)
ob_auto_camera.location = (116.07, -94.4834, 74.6556)
ob_auto_camera.rotation_euler = (1.09748, -7.21219e-08, 0.694738)
scene.camera = ob_auto_camera
light_auto_sun = bpy.data.lights.new('AutoSun', 'SUN')
light_auto_sun.energy = 3.0
light_auto_sun.angle = 0.0523599
ob_auto_sun = bpy.data.objects.new('AutoSun', light_auto_sun)
scene.collection.objects.link(ob_auto_sun)
ob_auto_sun.rotation_euler = (0.872665, 0.174533, 0.523599)
bpy.context.view_layer.update()
